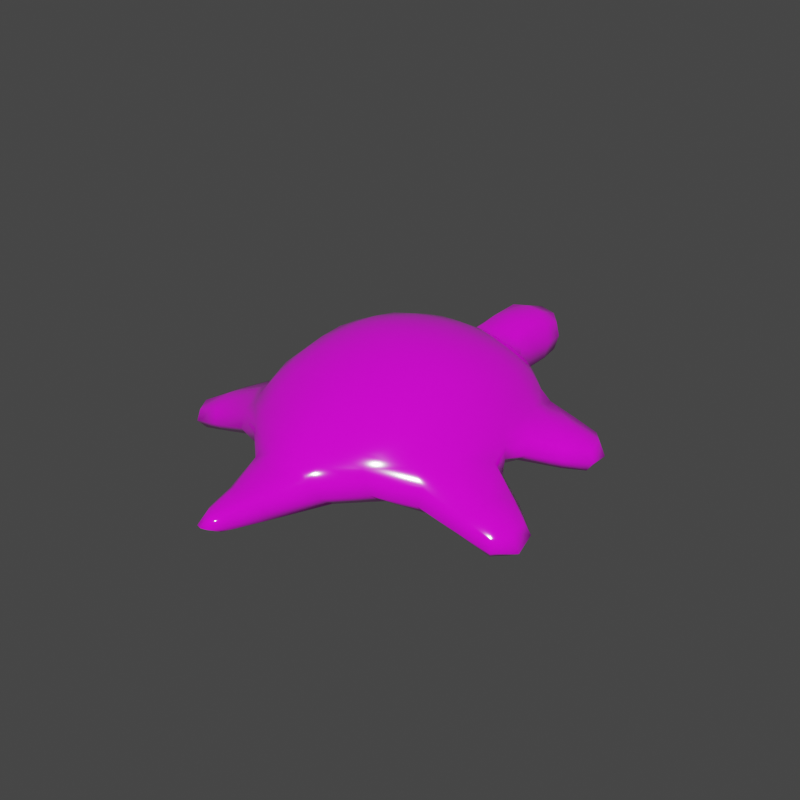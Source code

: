 # Source: blend.blend  (saved by Blender 2.83.19; exported with 4.5.12 LTS)
import bpy
from mathutils import Matrix  # noqa: F401  (used for matrix-valued properties, if any)

bpy.ops.wm.read_factory_settings(use_empty=True)
scene = bpy.context.scene
scene.name = 'Scene'

# ---- collections
col_collection = bpy.data.collections.new('Collection'); scene.collection.children.link(col_collection)

# ---- images (referenced by path relative to the original .blend; pixels are not part of the script)
import os
ASSET_DIR = os.environ.get("B2B_ASSET_DIR", "")  # directory of the original .blend (textures are referenced by path, not embedded)
HERE = os.path.dirname(os.path.abspath(__file__))  # packed textures are extracted next to this script under _unpacked/

def load_image(name, relpath, width, height, colorspace="sRGB"):
    """Load a texture the original file referenced (path relative to the .blend, or extracted next to this script)."""
    p = next((c for c in (os.path.join(HERE, relpath), os.path.join(ASSET_DIR, relpath)) if relpath and os.path.exists(c)), "")
    if p:
        img = bpy.data.images.load(p, check_existing=True)
        img.name = name
    else:  # same state as the original file: an image datablock whose file is absent (Cycles renders it pink)
        img = bpy.data.images.new(name, width, height)
        img.source = "FILE"
        img.filepath = "//" + (relpath or name)
    img.colorspace_settings.name = colorspace
    return img
img_colortexture_png = load_image('colorTexture.png', 'colorTexture.png', 1024, 1024, 'sRGB')

# ---- materials (node trees are filled in below, after node groups)
mat_x = bpy.data.materials.new('材质')

# ---- material node trees
mat_x.use_nodes = True; mat_x.node_tree.nodes.clear()
_N = mat_x.node_tree.nodes; _L = mat_x.node_tree.links
n0 = _N.new('ShaderNodeBsdfPrincipled'); n0.name = 'Principled BSDF'; n0.location = (10, 300)
n0.distribution = 'GGX'
n0.subsurface_method = 'BURLEY'
n0.inputs[2].default_value = 0.08961
n0.inputs[3].default_value = 1.45
n0.inputs[13].default_value = 0.9883
n0.inputs[27].default_value = (0.0, 0.0, 0.0, 1.0)
n0.inputs[28].default_value = 1.0
n1 = _N.new('ShaderNodeOutputMaterial'); n1.name = 'Material Output'; n1.location = (300, 300)
n2 = _N.new('ShaderNodeTexImage'); n2.name = '图像纹理'; n2.location = (-704, 128)
n2.image = img_colortexture_png
_L.new(n0.outputs[0], n1.inputs[0])
_L.new(n2.outputs[0], n0.inputs[0])
n1.is_active_output = True

# ---- world
world_world = bpy.data.worlds.new('World'); scene.world = world_world
world_world.use_nodes = True; world_world.node_tree.nodes.clear()
_N = world_world.node_tree.nodes; _L = world_world.node_tree.links
n0 = _N.new('ShaderNodeOutputWorld'); n0.name = 'World Output'; n0.location = (300, 300)
n1 = _N.new('ShaderNodeBackground'); n1.name = 'Background'; n1.location = (10, 300)
n1.inputs[0].default_value = (0.05088, 0.05088, 0.05088, 1.0)
_L.new(n1.outputs[0], n0.inputs[0])
n0.is_active_output = True
world_world.color = (0.05088, 0.05088, 0.05088)
world_world.use_sun_shadow = False
world_world.sun_shadow_jitter_overblur = 0.0

# ---- meshes
me_x = bpy.data.meshes.new('立方体')
me_x.from_pydata([(0.9671, -0.8404, 0.1006), (0.6121, -0.6845, 0.8032), (0.9408, 0.792, 0.1239), (0.6198, 0.6136, 0.8234), (0.9519, 0.8281, 0.3907), (0.9587, -0.9006, 0.3645), (1.046, 0.2196, 0.125), (0.656, 0.1967, 0.9063), (1.137, 0.2173, 0.3854), (0.656, -0.2393, 0.9023), (1.153, -0.2758, 0.3704), (1.061, -0.2646, 0.1106), (0.2669, 0.6826, 0.9085), (0.309, -1.199, 0.09511), (0.3545, 1.07, 0.1086), (0.2465, -0.7559, 0.8759), (0.2801, -1.417, 0.3844), (0.4078, 1.166, 0.4918), (0.3177, 0.2609, 0.03144), (0.2424, 0.2034, 1.047), (0.2424, -0.2208, 1.042), (0.3151, -0.2761, 0.03112), (0.2458, 1.571, 0.2204), (0.2447, 1.557, 0.5714), (0.257, 1.977, 0.2722), (0.2537, 1.995, 0.5384), (0.1043, -2.043, 0.3174), (0.1045, -2.028, 0.2008), (1.412, 0.8291, 0.2504), (1.394, 0.8011, 0.05978), (1.516, 0.5264, 0.0625), (1.533, 0.5462, 0.2514), (1.564, -0.8803, 0.1579), (1.54, -0.8404, -0.0307), (1.64, -0.5578, 0.1588), (1.619, -0.5276, -0.02799), (0.8129, 0.7826, 0.5815), (0.7872, -0.8621, 0.5607), (0.9797, 0.209, 0.5888), (0.9797, -0.2667, 0.5874), (0.271, -1.217, 0.5757), (0.374, 1.058, 0.6527), (-0.9671, -0.8404, 0.1006), (-0.6121, -0.6845, 0.8032), (-0.9408, 0.792, 0.1239), (-0.6198, 0.6136, 0.8234), (-2.328e-10, 1.075, 0.02992), (0.0, 0.6948, 0.9267), (1.164e-09, -1.213, 0.03608), (0.0, -0.7644, 0.8913), (-0.9519, 0.8281, 0.3907), (-0.9587, -0.9006, 0.3645), (0.0, -1.531, 0.4271), (0.0, 1.22, 0.5768), (-1.046, 0.2196, 0.125), (-0.656, 0.1967, 0.9063), (0.0, 0.2082, 1.065), (0.0, 0.2761, 0.0007672), (-1.137, 0.2173, 0.3854), (-0.656, -0.2393, 0.9023), (0.0, -0.2161, 1.06), (0.0, -0.2786, 0.0006061), (-1.153, -0.2758, 0.3704), (-1.061, -0.2646, 0.1106), (-0.2669, 0.6826, 0.9085), (-0.309, -1.199, 0.09511), (-0.3545, 1.07, 0.1086), (-0.2465, -0.7559, 0.8759), (-0.2801, -1.417, 0.3844), (-0.4078, 1.166, 0.4918), (-0.3177, 0.2609, 0.03144), (-0.2424, 0.2034, 1.047), (-0.2424, -0.2208, 1.042), (-0.3151, -0.2761, 0.03112), (-0.2458, 1.571, 0.2204), (0.0, 1.588, 0.1294), (0.0, 1.571, 0.6742), (-0.2447, 1.557, 0.5714), (-0.257, 1.977, 0.2722), (-4.657e-10, 2.088, 0.2369), (0.0, 2.118, 0.6013), (-0.2537, 1.995, 0.5384), (-6.985e-10, -2.115, 0.3353), (1.164e-10, -2.104, 0.1906), (-0.1043, -2.043, 0.3174), (-0.1045, -2.028, 0.2008), (-1.412, 0.8291, 0.2504), (-1.394, 0.8011, 0.05978), (-1.516, 0.5264, 0.0625), (-1.533, 0.5462, 0.2514), (-1.564, -0.8803, 0.1579), (-1.54, -0.8404, -0.0307), (-1.64, -0.5578, 0.1588), (-1.619, -0.5276, -0.02799), (-0.8129, 0.7826, 0.5815), (-0.7872, -0.8621, 0.5607), (0.0, -1.281, 0.5809), (-1.863e-09, 1.101, 0.6722), (-0.9797, 0.209, 0.5888), (-0.9797, -0.2667, 0.5874), (-0.271, -1.217, 0.5757), (-0.374, 1.058, 0.6527), (0.4637, 0.6572, 0.8698), (0.9315, 0.8942, 0.2454), (0.9848, 0.5396, 0.08086), (0.6435, -0.4924, 0.8556), (0.9515, -0.9586, 0.2168), (0.6222, -0.9381, 0.1202), (0.1527, 1.076, 0.04267), (0.1022, -0.7635, 0.8894), (0.0, -0.4735, 1.001), (2.328e-10, -0.6976, 0.006292), (0.2854, 1.343, 0.5264), (0.8648, 0.804, 0.4895), (0.8381, -0.8845, 0.4692), (-2.328e-10, -1.391, 0.4835), (4.657e-10, 1.169, 0.5932), (0.1105, -1.518, 0.4228), (1.118, -0.5962, 0.3942), (0.6682, 1.007, 0.4275), (0.309, -0.006856, 0.03036), (0.6447, 0.4348, 0.8676), (0.0, 0.4437, 1.016), (-9.313e-10, 0.6732, 0.005905), (1.093, 0.5374, 0.4154), (1.045, 0.206, 0.4824), (0.1181, 0.274, 0.007778), (0.4387, 0.1979, 1.003), (1.174, 0.15, 0.2498), (0.0, 0.0, 0.0), (0.9659, -0.02692, 0.1502), (1.009, -0.5795, 0.06099), (1.191, -0.2005, 0.2307), (0.4387, -0.2278, 0.9984), (0.1163, -0.279, 0.007537), (1.046, -0.2689, 0.4803), (0.1162, 0.6926, 0.9244), (0.1289, -1.214, 0.04592), (0.6423, 0.8799, 0.1325), (0.4488, -0.7315, 0.8429), (0.5908, -1.136, 0.378), (0.1951, 1.213, 0.5671), (0.6476, 0.2335, 0.07282), (0.1034, 0.2071, 1.063), (0.1034, -0.2172, 1.058), (0.6474, -0.267, 0.07111), (0.2424, -0.005175, 1.062), (1.088, -0.03367, 0.3888), (0.2455, 0.4381, 0.9982), (0.3392, 0.6452, 0.04145), (0.0, -0.000428, 1.08), (0.6588, -0.01839, 0.9195), (0.4369, 1.165, 0.3017), (0.3399, -1.377, 0.2394), (0.2882, -1.306, 0.4775), (0.243, -0.4766, 0.9832), (0.3282, -0.6752, 0.03961), (0.4113, 1.117, 0.5667), (0.1415, 1.582, 0.1421), (0.1406, 1.565, 0.6571), (0.282, 1.56, 0.3945), (0.0, 1.356, 0.08086), (0.2642, 1.355, 0.1756), (0.0, 1.347, 0.6199), (0.165, 2.051, 0.2401), (1.397e-09, 2.19, 0.4172), (0.163, 2.079, 0.5847), (0.2791, 2.012, 0.4016), (0.2539, 1.814, 0.5766), (4.657e-10, 1.871, 0.6829), (0.0, 1.855, 0.1585), (0.2598, 1.806, 0.2386), (0.0, -2.231, 0.2705), (0.05948, -2.105, 0.3319), (0.05704, -2.093, 0.1926), (0.1043, -2.091, 0.262), (-5.821e-10, -1.82, 0.3835), (0.1561, -1.793, 0.3404), (0.165, -1.734, 0.1538), (9.313e-10, -1.727, 0.1042), (1.421, 0.8557, 0.1469), (1.485, 0.6743, 0.0301), (1.509, 0.7055, 0.2655), (1.573, 0.5241, 0.1487), (1.355, 0.399, 0.0829), (1.376, 0.4139, 0.3132), (1.215, 0.793, 0.0779), (1.232, 0.8237, 0.3121), (1.586, -0.9054, 0.04864), (1.649, -0.736, 0.1659), (1.618, -0.6906, -0.06674), (1.681, -0.5212, 0.05048), (1.416, -0.4156, 0.02471), (1.313, -0.839, 0.01871), (1.335, -0.8843, 0.251), (1.441, -0.4419, 0.2531), (0.7205, 0.7079, 0.7134), (0.705, -0.7849, 0.6919), (2.328e-10, -1.058, 0.7335), (5.355e-09, 0.932, 0.7982), (0.8474, 0.2036, 0.7483), (0.8474, -0.2549, 0.7456), (0.2557, -1.023, 0.723), (0.3169, 0.9048, 0.7793), (0.1742, 1.094, 0.6698), (0.5336, -1.084, 0.5652), (0.994, -0.02864, 0.5937), (0.9304, 0.5035, 0.5779), (0.1034, -1.272, 0.5804), (0.9272, -0.5646, 0.5718), (0.6076, 0.9644, 0.6146), (-0.4637, 0.6572, 0.8698), (-0.9315, 0.8942, 0.2454), (-0.9848, 0.5396, 0.08086), (-0.6435, -0.4924, 0.8556), (-0.9515, -0.9586, 0.2168), (-0.6222, -0.9381, 0.1202), (-0.1527, 1.076, 0.04267), (-0.1022, -0.7635, 0.8894), (-0.2854, 1.343, 0.5264), (-0.8648, 0.804, 0.4895), (-0.8381, -0.8845, 0.4692), (-0.1105, -1.518, 0.4228), (-1.118, -0.5962, 0.3942), (-0.6682, 1.007, 0.4275), (-0.309, -0.006856, 0.03036), (-0.6447, 0.4348, 0.8676), (-1.093, 0.5374, 0.4154), (-1.045, 0.206, 0.4824), (-0.1181, 0.274, 0.007778), (-0.4387, 0.1979, 1.003), (-1.174, 0.15, 0.2498), (-0.9659, -0.02692, 0.1502), (-1.009, -0.5795, 0.06099), (-1.191, -0.2005, 0.2307), (-0.4387, -0.2278, 0.9984), (-0.1163, -0.279, 0.007536), (-1.046, -0.2689, 0.4803), (-0.1162, 0.6926, 0.9244), (-0.1289, -1.214, 0.04592), (-0.6423, 0.8799, 0.1325), (-0.4488, -0.7315, 0.8429), (-0.5908, -1.136, 0.378), (-0.1951, 1.213, 0.5671), (-0.6476, 0.2335, 0.07282), (-0.1034, 0.2071, 1.063), (-0.1034, -0.2172, 1.058), (-0.6474, -0.267, 0.07111), (-0.2424, -0.005175, 1.062), (-1.088, -0.03367, 0.3888), (-0.2455, 0.4381, 0.9982), (-0.3392, 0.6452, 0.04145), (-0.6588, -0.01839, 0.9195), (-0.4369, 1.165, 0.3017), (-0.3399, -1.377, 0.2394), (-0.2882, -1.306, 0.4775), (-0.243, -0.4766, 0.9832), (-0.3282, -0.6752, 0.03961), (-0.4113, 1.117, 0.5667), (-0.1415, 1.582, 0.1421), (-0.1406, 1.565, 0.6571), (-0.282, 1.56, 0.3945), (-0.2642, 1.355, 0.1756), (-0.165, 2.051, 0.2401), (-0.163, 2.079, 0.5847), (-0.2791, 2.012, 0.4016), (-0.2539, 1.814, 0.5766), (-0.2598, 1.806, 0.2386), (-0.05948, -2.105, 0.3319), (-0.05704, -2.093, 0.1926), (-0.1043, -2.091, 0.262), (-0.1561, -1.793, 0.3404), (-0.165, -1.734, 0.1538), (-1.421, 0.8557, 0.1469), (-1.485, 0.6743, 0.0301), (-1.509, 0.7055, 0.2655), (-1.573, 0.5241, 0.1487), (-1.355, 0.399, 0.0829), (-1.376, 0.4139, 0.3132), (-1.215, 0.793, 0.0779), (-1.232, 0.8237, 0.3121), (-1.586, -0.9054, 0.04864), (-1.649, -0.736, 0.1659), (-1.618, -0.6906, -0.06674), (-1.681, -0.5212, 0.05048), (-1.416, -0.4156, 0.02471), (-1.313, -0.839, 0.01871), (-1.335, -0.8843, 0.251), (-1.441, -0.4419, 0.2531), (-0.7205, 0.7079, 0.7134), (-0.705, -0.7849, 0.6919), (-0.8474, 0.2036, 0.7483), (-0.8474, -0.2549, 0.7456), (-0.2557, -1.023, 0.723), (-0.3169, 0.9048, 0.7793), (-0.1742, 1.094, 0.6698), (-0.5336, -1.084, 0.5652), (-0.994, -0.02864, 0.5937), (-0.9304, 0.5035, 0.5779), (-0.1034, -1.272, 0.5804), (-0.9272, -0.5646, 0.5718), (-0.6076, 0.9644, 0.6146), (0.5331, 0.8438, 0.7423), (0.813, -0.532, 0.7152), (0.638, -0.6114, 0.07123), (0.1032, -0.4744, 0.9985), (0.1007, -1.054, 0.7323), (0.08466, -1.816, 0.3781), (1.363, -0.6238, -0.02302), (0.6603, 0.9989, 0.2742), (1.093, -0.03191, 0.2665), (0.8149, 0.4711, 0.7244), (0.6423, 0.5753, 0.07525), (0.105, 0.4425, 1.014), (1.4, 0.3362, 0.1974), (1.056, -0.03236, 0.4835), (0.6423, -0.01715, 0.07584), (0.1034, -0.00152, 1.078), (0.1101, -0.00135, 0.006684), (0.4404, 0.431, 0.9554), (0.1382, 0.6707, 0.01451), (0.439, -0.01145, 1.018), (0.1451, 1.356, 0.0955), (0.6104, -1.097, 0.2422), (0.4891, -0.9433, 0.7025), (0.4385, -0.4801, 0.9414), (0.1309, -0.6967, 0.01428), (0.1428, 0.9278, 0.7958), (0.1476, 1.85, 0.6636), (0.163, 1.345, 0.6062), (0.3173, 1.351, 0.3513), (0.1727, 2.144, 0.4097), (0.1527, 1.836, 0.1677), (0.2951, 1.802, 0.4041), (0.04864, -2.216, 0.269), (0.09118, -1.728, 0.1122), (0.185, -1.775, 0.2482), (1.567, 0.7196, 0.1305), (1.283, 0.5956, 0.03596), (1.314, 0.6257, 0.3544), (1.2, 0.8821, 0.1929), (1.723, -0.738, 0.01822), (1.4, -0.6714, 0.2927), (1.456, -0.3518, 0.1374), (1.309, -0.9419, 0.1317), (0.1963, 1.161, 0.5895), (0.5647, -1.134, 0.4715), (0.8559, -0.02406, 0.7576), (0.9912, 0.5106, 0.4813), (0.112, -1.379, 0.4827), (0.9909, -0.573, 0.4753), (0.6512, 1.003, 0.5247), (-0.5331, 0.8438, 0.7423), (-0.813, -0.532, 0.7152), (-0.638, -0.6114, 0.07123), (-0.1032, -0.4744, 0.9985), (-0.1007, -1.054, 0.7323), (-0.08466, -1.816, 0.3781), (-1.363, -0.6238, -0.02302), (-0.6603, 0.9989, 0.2742), (-1.093, -0.03191, 0.2665), (-0.8149, 0.4711, 0.7244), (-0.6423, 0.5753, 0.07525), (-0.105, 0.4425, 1.014), (-1.4, 0.3362, 0.1974), (-1.056, -0.03236, 0.4835), (-0.6423, -0.01715, 0.07584), (-0.1034, -0.00152, 1.078), (-0.1101, -0.00135, 0.006684), (-0.4404, 0.431, 0.9554), (-0.1382, 0.6707, 0.01451), (-0.439, -0.01145, 1.018), (-0.1451, 1.356, 0.0955), (-0.6104, -1.097, 0.2422), (-0.4891, -0.9433, 0.7025), (-0.4385, -0.4801, 0.9414), (-0.1309, -0.6967, 0.01428), (-0.1428, 0.9278, 0.7958), (-0.1476, 1.85, 0.6636), (-0.163, 1.345, 0.6062), (-0.3173, 1.351, 0.3513), (-0.1727, 2.144, 0.4097), (-0.1527, 1.836, 0.1677), (-0.2951, 1.802, 0.4041), (-0.04864, -2.216, 0.269), (-0.09118, -1.728, 0.1122), (-0.185, -1.775, 0.2482), (-1.567, 0.7196, 0.1305), (-1.283, 0.5956, 0.03596), (-1.314, 0.6257, 0.3544), (-1.2, 0.8821, 0.1929), (-1.723, -0.738, 0.01822), (-1.4, -0.6714, 0.2927), (-1.456, -0.3518, 0.1374), (-1.309, -0.9419, 0.1317), (-0.1963, 1.161, 0.5895), (-0.5647, -1.134, 0.4715), (-0.8559, -0.02406, 0.7576), (-0.9912, 0.5106, 0.4813), (-0.112, -1.379, 0.4827), (-0.9909, -0.573, 0.4753), (-0.6512, 1.003, 0.5247)], [], [(41, 203, 302, 210), (203, 12, 102, 302), (302, 102, 3, 196), (210, 302, 196, 36), (39, 201, 303, 209), (201, 9, 105, 303), (303, 105, 1, 197), (209, 303, 197, 37), (21, 145, 304, 156), (145, 11, 131, 304), (304, 131, 0, 107), (156, 304, 107, 13), (20, 144, 305, 155), (144, 60, 110, 305), (305, 110, 49, 109), (155, 305, 109, 15), (40, 202, 306, 208), (202, 15, 109, 306), (306, 109, 49, 198), (208, 306, 198, 96), (16, 117, 307, 177), (117, 52, 176, 307), (307, 176, 82, 173), (177, 307, 173, 26), (0, 131, 308, 193), (131, 11, 192, 308), (308, 192, 35, 190), (193, 308, 190, 33), (14, 152, 309, 138), (152, 17, 119, 309), (309, 119, 4, 103), (138, 309, 103, 2), (10, 132, 310, 147), (132, 11, 130, 310), (310, 130, 6, 128), (147, 310, 128, 8), (36, 196, 311, 207), (196, 3, 121, 311), (311, 121, 7, 200), (207, 311, 200, 38), (14, 138, 312, 149), (138, 2, 104, 312), (312, 104, 6, 142), (149, 312, 142, 18), (12, 136, 313, 148), (136, 47, 122, 313), (313, 122, 56, 143), (148, 313, 143, 19), (8, 128, 314, 185), (128, 6, 184, 314), (314, 184, 30, 183), (185, 314, 183, 31), (39, 135, 315, 206), (135, 10, 147, 315), (315, 147, 8, 125), (206, 315, 125, 38), (11, 145, 316, 130), (145, 21, 120, 316), (316, 120, 18, 142), (130, 316, 142, 6), (60, 144, 317, 150), (144, 20, 146, 317), (317, 146, 19, 143), (150, 317, 143, 56), (21, 134, 318, 120), (134, 61, 129, 318), (318, 129, 57, 126), (120, 318, 126, 18), (3, 102, 319, 121), (102, 12, 148, 319), (319, 148, 19, 127), (121, 319, 127, 7), (46, 108, 320, 123), (108, 14, 149, 320), (320, 149, 18, 126), (123, 320, 126, 57), (20, 133, 321, 146), (133, 9, 151, 321), (321, 151, 7, 127), (146, 321, 127, 19), (14, 108, 322, 162), (108, 46, 161, 322), (322, 161, 75, 158), (162, 322, 158, 22), (0, 106, 323, 107), (106, 5, 140, 323), (323, 140, 16, 153), (107, 323, 153, 13), (37, 197, 324, 205), (197, 1, 139, 324), (324, 139, 15, 202), (205, 324, 202, 40), (9, 133, 325, 105), (133, 20, 155, 325), (325, 155, 15, 139), (105, 325, 139, 1), (61, 134, 326, 111), (134, 21, 156, 326), (326, 156, 13, 137), (111, 326, 137, 48), (97, 199, 327, 204), (199, 47, 136, 327), (327, 136, 12, 203), (204, 327, 203, 41), (76, 159, 328, 169), (159, 23, 168, 328), (328, 168, 25, 166), (169, 328, 166, 80), (53, 141, 329, 163), (141, 17, 112, 329), (329, 112, 23, 159), (163, 329, 159, 76), (17, 152, 330, 112), (152, 14, 162, 330), (330, 162, 22, 160), (112, 330, 160, 23), (79, 165, 331, 164), (165, 80, 166, 331), (331, 166, 25, 167), (164, 331, 167, 24), (22, 158, 332, 171), (158, 75, 170, 332), (332, 170, 79, 164), (171, 332, 164, 24), (23, 160, 333, 168), (160, 22, 171, 333), (333, 171, 24, 167), (168, 333, 167, 25), (27, 175, 334, 174), (175, 26, 173, 334), (334, 173, 82, 172), (174, 334, 172, 83), (48, 137, 335, 179), (137, 13, 178, 335), (335, 178, 27, 174), (179, 335, 174, 83), (13, 153, 336, 178), (153, 16, 177, 336), (336, 177, 26, 175), (178, 336, 175, 27), (29, 180, 337, 181), (180, 28, 182, 337), (337, 182, 31, 183), (181, 337, 183, 30), (6, 104, 338, 184), (104, 2, 186, 338), (338, 186, 29, 181), (184, 338, 181, 30), (4, 124, 339, 187), (124, 8, 185, 339), (339, 185, 31, 182), (187, 339, 182, 28), (2, 103, 340, 186), (103, 4, 187, 340), (340, 187, 28, 180), (186, 340, 180, 29), (35, 191, 341, 190), (191, 34, 189, 341), (341, 189, 32, 188), (190, 341, 188, 33), (10, 118, 342, 195), (118, 5, 194, 342), (342, 194, 32, 189), (195, 342, 189, 34), (11, 132, 343, 192), (132, 10, 195, 343), (343, 195, 34, 191), (192, 343, 191, 35), (5, 106, 344, 194), (106, 0, 193, 344), (344, 193, 33, 188), (194, 344, 188, 32), (53, 116, 345, 141), (116, 97, 204, 345), (345, 204, 41, 157), (141, 345, 157, 17), (5, 114, 346, 140), (114, 37, 205, 346), (346, 205, 40, 154), (140, 346, 154, 16), (9, 201, 347, 151), (201, 39, 206, 347), (347, 206, 38, 200), (151, 347, 200, 7), (4, 113, 348, 124), (113, 36, 207, 348), (348, 207, 38, 125), (124, 348, 125, 8), (16, 154, 349, 117), (154, 40, 208, 349), (349, 208, 96, 115), (117, 349, 115, 52), (10, 135, 350, 118), (135, 39, 209, 350), (350, 209, 37, 114), (118, 350, 114, 5), (17, 157, 351, 119), (157, 41, 210, 351), (351, 210, 36, 113), (119, 351, 113, 4), (101, 301, 352, 294), (301, 94, 289, 352), (352, 289, 45, 211), (294, 352, 211, 64), (99, 300, 353, 292), (300, 95, 290, 353), (353, 290, 43, 214), (292, 353, 214, 59), (73, 257, 354, 247), (257, 65, 216, 354), (354, 216, 42, 233), (247, 354, 233, 63), (72, 256, 355, 246), (256, 67, 218, 355), (355, 218, 49, 110), (246, 355, 110, 60), (100, 299, 356, 293), (299, 96, 198, 356), (356, 198, 49, 218), (293, 356, 218, 67), (68, 271, 357, 222), (271, 84, 268, 357), (357, 268, 82, 176), (222, 357, 176, 52), (42, 286, 358, 233), (286, 91, 283, 358), (358, 283, 93, 285), (233, 358, 285, 63), (66, 240, 359, 253), (240, 44, 212, 359), (359, 212, 50, 224), (253, 359, 224, 69), (62, 249, 360, 234), (249, 58, 231, 360), (360, 231, 54, 232), (234, 360, 232, 63), (94, 298, 361, 289), (298, 98, 291, 361), (361, 291, 55, 226), (289, 361, 226, 45), (66, 251, 362, 240), (251, 70, 244, 362), (362, 244, 54, 213), (240, 362, 213, 44), (64, 250, 363, 238), (250, 71, 245, 363), (363, 245, 56, 122), (238, 363, 122, 47), (58, 278, 364, 231), (278, 89, 276, 364), (364, 276, 88, 277), (231, 364, 277, 54), (99, 297, 365, 237), (297, 98, 228, 365), (365, 228, 58, 249), (237, 365, 249, 62), (63, 232, 366, 247), (232, 54, 244, 366), (366, 244, 70, 225), (247, 366, 225, 73), (60, 150, 367, 246), (150, 56, 245, 367), (367, 245, 71, 248), (246, 367, 248, 72), (73, 225, 368, 236), (225, 70, 229, 368), (368, 229, 57, 129), (236, 368, 129, 61), (45, 226, 369, 211), (226, 55, 230, 369), (369, 230, 71, 250), (211, 369, 250, 64), (46, 123, 370, 217), (123, 57, 229, 370), (370, 229, 70, 251), (217, 370, 251, 66), (72, 248, 371, 235), (248, 71, 230, 371), (371, 230, 55, 252), (235, 371, 252, 59), (66, 262, 372, 217), (262, 74, 259, 372), (372, 259, 75, 161), (217, 372, 161, 46), (42, 216, 373, 215), (216, 65, 254, 373), (373, 254, 68, 242), (215, 373, 242, 51), (95, 296, 374, 290), (296, 100, 293, 374), (374, 293, 67, 241), (290, 374, 241, 43), (59, 214, 375, 235), (214, 43, 241, 375), (375, 241, 67, 256), (235, 375, 256, 72), (61, 111, 376, 236), (111, 48, 239, 376), (376, 239, 65, 257), (236, 376, 257, 73), (97, 295, 377, 199), (295, 101, 294, 377), (377, 294, 64, 238), (199, 377, 238, 47), (76, 169, 378, 260), (169, 80, 264, 378), (378, 264, 81, 266), (260, 378, 266, 77), (53, 163, 379, 243), (163, 76, 260, 379), (379, 260, 77, 219), (243, 379, 219, 69), (69, 219, 380, 253), (219, 77, 261, 380), (380, 261, 74, 262), (253, 380, 262, 66), (79, 263, 381, 165), (263, 78, 265, 381), (381, 265, 81, 264), (165, 381, 264, 80), (74, 267, 382, 259), (267, 78, 263, 382), (382, 263, 79, 170), (259, 382, 170, 75), (77, 266, 383, 261), (266, 81, 265, 383), (383, 265, 78, 267), (261, 383, 267, 74), (85, 269, 384, 270), (269, 83, 172, 384), (384, 172, 82, 268), (270, 384, 268, 84), (48, 179, 385, 239), (179, 83, 269, 385), (385, 269, 85, 272), (239, 385, 272, 65), (65, 272, 386, 254), (272, 85, 270, 386), (386, 270, 84, 271), (254, 386, 271, 68), (87, 274, 387, 273), (274, 88, 276, 387), (387, 276, 89, 275), (273, 387, 275, 86), (54, 277, 388, 213), (277, 88, 274, 388), (388, 274, 87, 279), (213, 388, 279, 44), (50, 280, 389, 227), (280, 86, 275, 389), (389, 275, 89, 278), (227, 389, 278, 58), (44, 279, 390, 212), (279, 87, 273, 390), (390, 273, 86, 280), (212, 390, 280, 50), (93, 283, 391, 284), (283, 91, 281, 391), (391, 281, 90, 282), (284, 391, 282, 92), (62, 288, 392, 223), (288, 92, 282, 392), (392, 282, 90, 287), (223, 392, 287, 51), (63, 285, 393, 234), (285, 93, 284, 393), (393, 284, 92, 288), (234, 393, 288, 62), (51, 287, 394, 215), (287, 90, 281, 394), (394, 281, 91, 286), (215, 394, 286, 42), (53, 243, 395, 116), (243, 69, 258, 395), (395, 258, 101, 295), (116, 395, 295, 97), (51, 242, 396, 221), (242, 68, 255, 396), (396, 255, 100, 296), (221, 396, 296, 95), (59, 252, 397, 292), (252, 55, 291, 397), (397, 291, 98, 297), (292, 397, 297, 99), (50, 227, 398, 220), (227, 58, 228, 398), (398, 228, 98, 298), (220, 398, 298, 94), (68, 222, 399, 255), (222, 52, 115, 399), (399, 115, 96, 299), (255, 399, 299, 100), (62, 223, 400, 237), (223, 51, 221, 400), (400, 221, 95, 300), (237, 400, 300, 99), (69, 224, 401, 258), (224, 50, 220, 401), (401, 220, 94, 301), (258, 401, 301, 101)])
me_x.polygons.foreach_set('use_smooth', [True] * 400)
_uv = me_x.uv_layers.new(name='UV 贴图')
_uv.uv.foreach_set('vector', [0.344, 0.6253, 0.3494, 0.6253, 0.3494, 0.6289, 0.344, 0.6289, 0.3494, 0.6253, 0.3547, 0.6253, 0.3549, 0.6287, 0.3494, 0.6289, 0.4476, 0.8372, 0.4531, 0.837, 0.4544, 0.8402, 0.4477, 0.8416, 0.4423, 0.8372, 0.4476, 0.8372, 0.4477, 0.8416, 0.4423, 0.8418, 0.344, 0.648, 0.3493, 0.648, 0.3494, 0.652, 0.344, 0.6519, 0.3493, 0.648, 0.3545, 0.648, 0.3546, 0.6521, 0.3494, 0.652, 0.4476, 0.8603, 0.4528, 0.8604, 0.4544, 0.8665, 0.4477, 0.865, 0.4423, 0.8603, 0.4476, 0.8603, 0.4477, 0.865, 0.4423, 0.8649, 0.03213, 0.3602, 0.03714, 0.3602, 0.03714, 0.3657, 0.03213, 0.3657, 0.03714, 0.3602, 0.04337, 0.3602, 0.04337, 0.3657, 0.03714, 0.3657, 0.03714, 0.3657, 0.04337, 0.3657, 0.04337, 0.3721, 0.03714, 0.3721, 0.03213, 0.3657, 0.03714, 0.3657, 0.03714, 0.3721, 0.03213, 0.3721, 0.3628, 0.648, 0.365, 0.648, 0.365, 0.6519, 0.3628, 0.6519, 0.365, 0.648, 0.3663, 0.648, 0.3663, 0.6519, 0.365, 0.6519, 0.4632, 0.8603, 0.4645, 0.8603, 0.4645, 0.8649, 0.4632, 0.8649, 0.461, 0.8603, 0.4632, 0.8603, 0.4632, 0.8649, 0.461, 0.8649, 0.4423, 0.8731, 0.4476, 0.8731, 0.4476, 0.8752, 0.4423, 0.8752, 0.4476, 0.8731, 0.4529, 0.8731, 0.4529, 0.8752, 0.4476, 0.8752, 0.4476, 0.8752, 0.4529, 0.8752, 0.4529, 0.8765, 0.4476, 0.8765, 0.4423, 0.8752, 0.4476, 0.8752, 0.4476, 0.8765, 0.4423, 0.8765, 0.4669, 0.4768, 0.4688, 0.4778, 0.4686, 0.4778, 0.4668, 0.4768, 0.4688, 0.4778, 0.4691, 0.4784, 0.4689, 0.4784, 0.4686, 0.4778, 0.4686, 0.4778, 0.4689, 0.4784, 0.4669, 0.4789, 0.4668, 0.4779, 0.4668, 0.4768, 0.4686, 0.4778, 0.4668, 0.4779, 0.4659, 0.4771, 0.4583, 0.4612, 0.4566, 0.4568, 0.4569, 0.4568, 0.4585, 0.461, 0.4566, 0.4568, 0.4583, 0.4525, 0.4585, 0.4527, 0.4569, 0.4568, 0.4569, 0.4568, 0.4585, 0.4527, 0.4594, 0.4536, 0.4586, 0.4568, 0.4585, 0.461, 0.4569, 0.4568, 0.4586, 0.4568, 0.4594, 0.4601, 0.4443, 0.5233, 0.4508, 0.5233, 0.4508, 0.5297, 0.4443, 0.5297, 0.3508, 0.6296, 0.3573, 0.6296, 0.3573, 0.636, 0.3508, 0.636, 0.3508, 0.636, 0.3573, 0.636, 0.3573, 0.6425, 0.3508, 0.6425, 0.4443, 0.5297, 0.4508, 0.5297, 0.4508, 0.5361, 0.4443, 0.5361, 0.3573, 0.6613, 0.3508, 0.6613, 0.3508, 0.6584, 0.3573, 0.6584, 0.4508, 0.555, 0.4443, 0.555, 0.4443, 0.5521, 0.4508, 0.5521, 0.4508, 0.5521, 0.4443, 0.5521, 0.4443, 0.5492, 0.4508, 0.5492, 0.3573, 0.6584, 0.3508, 0.6584, 0.3508, 0.6555, 0.3573, 0.6555, 0.4423, 0.8418, 0.4477, 0.8416, 0.4476, 0.8463, 0.4423, 0.8464, 0.4477, 0.8416, 0.4544, 0.8402, 0.4528, 0.8462, 0.4476, 0.8463, 0.3494, 0.638, 0.3546, 0.6379, 0.3545, 0.642, 0.3493, 0.642, 0.344, 0.638, 0.3494, 0.638, 0.3493, 0.642, 0.344, 0.642, 0.03213, 0.3401, 0.03714, 0.3401, 0.03714, 0.3465, 0.03213, 0.3465, 0.03714, 0.3401, 0.04337, 0.3401, 0.04337, 0.3465, 0.03714, 0.3465, 0.03714, 0.3465, 0.04337, 0.3465, 0.04337, 0.352, 0.03714, 0.352, 0.03213, 0.3465, 0.03714, 0.3465, 0.03714, 0.352, 0.03213, 0.352, 0.461, 0.8418, 0.4632, 0.8418, 0.4632, 0.8464, 0.461, 0.8464, 0.4632, 0.8418, 0.4645, 0.8418, 0.4645, 0.8464, 0.4632, 0.8464, 0.365, 0.638, 0.3663, 0.638, 0.3663, 0.642, 0.365, 0.642, 0.3628, 0.638, 0.365, 0.638, 0.365, 0.642, 0.3628, 0.642, 0.4669, 0.4423, 0.4626, 0.4439, 0.4626, 0.4437, 0.4668, 0.4421, 0.4626, 0.4439, 0.4583, 0.4423, 0.4585, 0.4421, 0.4626, 0.4437, 0.4626, 0.4437, 0.4585, 0.4421, 0.4594, 0.4412, 0.4626, 0.4419, 0.4668, 0.4421, 0.4626, 0.4437, 0.4626, 0.4419, 0.4659, 0.4412, 0.3526, 0.6437, 0.3502, 0.6437, 0.3502, 0.6391, 0.3526, 0.6391, 0.3502, 0.6437, 0.3478, 0.6437, 0.3478, 0.6391, 0.3502, 0.6391, 0.3502, 0.6391, 0.3478, 0.6391, 0.3478, 0.6345, 0.3502, 0.6345, 0.3526, 0.6391, 0.3502, 0.6391, 0.3502, 0.6345, 0.3526, 0.6345, 0.04337, 0.3602, 0.03714, 0.3602, 0.03714, 0.3561, 0.04337, 0.3561, 0.03714, 0.3602, 0.03213, 0.3602, 0.03213, 0.3561, 0.03714, 0.3561, 0.03714, 0.3561, 0.03213, 0.3561, 0.03213, 0.352, 0.03714, 0.352, 0.04337, 0.3561, 0.03714, 0.3561, 0.03714, 0.352, 0.04337, 0.352, 0.4645, 0.8563, 0.4632, 0.8563, 0.4632, 0.8533, 0.4645, 0.8533, 0.4632, 0.8563, 0.461, 0.8563, 0.461, 0.8533, 0.4632, 0.8533, 0.4632, 0.8533, 0.461, 0.8533, 0.461, 0.8503, 0.4632, 0.8503, 0.4645, 0.8533, 0.4632, 0.8533, 0.4632, 0.8503, 0.4645, 0.8503, 0.03213, 0.3602, 0.02914, 0.3602, 0.02914, 0.3561, 0.03213, 0.3561, 0.02914, 0.3602, 0.02738, 0.3602, 0.02738, 0.3561, 0.02914, 0.3561, 0.02914, 0.3561, 0.02738, 0.3561, 0.02738, 0.352, 0.02914, 0.352, 0.03213, 0.3561, 0.02914, 0.3561, 0.02914, 0.352, 0.03213, 0.352, 0.4544, 0.8402, 0.4576, 0.8416, 0.4574, 0.8463, 0.4528, 0.8462, 0.3594, 0.6332, 0.3628, 0.6334, 0.3628, 0.638, 0.3592, 0.638, 0.3592, 0.638, 0.3628, 0.638, 0.3628, 0.642, 0.3592, 0.642, 0.3546, 0.6379, 0.3592, 0.638, 0.3592, 0.642, 0.3545, 0.642, 0.02738, 0.3401, 0.02914, 0.3401, 0.02914, 0.3465, 0.02738, 0.3465, 0.02914, 0.3401, 0.03213, 0.3401, 0.03213, 0.3465, 0.02914, 0.3465, 0.02914, 0.3465, 0.03213, 0.3465, 0.03213, 0.352, 0.02914, 0.352, 0.02738, 0.3465, 0.02914, 0.3465, 0.02914, 0.352, 0.02738, 0.352, 0.3628, 0.648, 0.3592, 0.648, 0.3592, 0.645, 0.3628, 0.645, 0.4574, 0.8563, 0.4527, 0.8563, 0.4527, 0.8533, 0.4574, 0.8533, 0.4574, 0.8533, 0.4527, 0.8533, 0.4527, 0.8503, 0.4574, 0.8503, 0.3628, 0.645, 0.3592, 0.645, 0.3592, 0.642, 0.3628, 0.642, 0.4432, 0.4314, 0.4418, 0.4314, 0.4418, 0.4314, 0.4432, 0.4314, 0.4418, 0.4314, 0.4411, 0.4314, 0.4411, 0.4314, 0.4418, 0.4314, 0.4418, 0.4314, 0.4411, 0.4314, 0.4411, 0.4314, 0.4418, 0.4314, 0.4432, 0.4314, 0.4418, 0.4314, 0.4418, 0.4314, 0.4432, 0.4314, 0.4443, 0.5681, 0.4508, 0.5681, 0.4508, 0.5746, 0.4443, 0.5746, 0.3508, 0.6744, 0.3573, 0.6744, 0.3573, 0.6809, 0.3508, 0.6809, 0.3508, 0.6809, 0.3573, 0.6809, 0.3573, 0.6873, 0.3508, 0.6873, 0.4443, 0.5746, 0.4508, 0.5746, 0.4508, 0.581, 0.4443, 0.581, 0.4423, 0.8649, 0.4477, 0.865, 0.4476, 0.8695, 0.4423, 0.8694, 0.4477, 0.865, 0.4544, 0.8665, 0.4531, 0.8696, 0.4476, 0.8695, 0.3494, 0.6611, 0.3549, 0.6613, 0.3547, 0.6647, 0.3494, 0.6647, 0.344, 0.6611, 0.3494, 0.6611, 0.3494, 0.6647, 0.344, 0.6647, 0.3545, 0.648, 0.3592, 0.648, 0.3592, 0.652, 0.3546, 0.6521, 0.3592, 0.648, 0.3628, 0.648, 0.3628, 0.6519, 0.3592, 0.652, 0.3592, 0.652, 0.3628, 0.6519, 0.3628, 0.6566, 0.3594, 0.6568, 0.4528, 0.8604, 0.4574, 0.8603, 0.4576, 0.8651, 0.4544, 0.8665, 0.02738, 0.3602, 0.02914, 0.3602, 0.02914, 0.3657, 0.02738, 0.3657, 0.02914, 0.3602, 0.03213, 0.3602, 0.03213, 0.3657, 0.02914, 0.3657, 0.02914, 0.3657, 0.03213, 0.3657, 0.03213, 0.3721, 0.02914, 0.3721, 0.02738, 0.3657, 0.02914, 0.3657, 0.02914, 0.3721, 0.02738, 0.3721, 0.4423, 0.8302, 0.4476, 0.8302, 0.4476, 0.8314, 0.4423, 0.8314, 0.4476, 0.8302, 0.4529, 0.8302, 0.4529, 0.8314, 0.4476, 0.8314, 0.4476, 0.8314, 0.4529, 0.8314, 0.4529, 0.8336, 0.4476, 0.8336, 0.4423, 0.8314, 0.4476, 0.8314, 0.4476, 0.8336, 0.4423, 0.8336, 0.4691, 0.4165, 0.4688, 0.417, 0.4686, 0.417, 0.4689, 0.4164, 0.4688, 0.417, 0.4669, 0.418, 0.4668, 0.418, 0.4686, 0.417, 0.5519, 0.8367, 0.5501, 0.8376, 0.5492, 0.8374, 0.5501, 0.8366, 0.4689, 0.4164, 0.4686, 0.417, 0.4668, 0.417, 0.4669, 0.4159, 0.4691, 0.4165, 0.4688, 0.417, 0.4688, 0.417, 0.4691, 0.4165, 0.4688, 0.417, 0.4669, 0.418, 0.4669, 0.418, 0.4688, 0.417, 0.4688, 0.417, 0.4669, 0.418, 0.4669, 0.418, 0.4688, 0.417, 0.4691, 0.4165, 0.4688, 0.417, 0.4688, 0.417, 0.4691, 0.4165, 0.4669, 0.418, 0.4623, 0.4185, 0.4623, 0.4185, 0.4669, 0.418, 0.4623, 0.4185, 0.4561, 0.4185, 0.4561, 0.4185, 0.4623, 0.4185, 0.4623, 0.4185, 0.4561, 0.4185, 0.4561, 0.4185, 0.4623, 0.4185, 0.4669, 0.418, 0.4623, 0.4185, 0.4623, 0.4185, 0.4669, 0.418, 0.4561, 0.4154, 0.4623, 0.4155, 0.4623, 0.4169, 0.4561, 0.4169, 0.4623, 0.4155, 0.4669, 0.4159, 0.4668, 0.417, 0.4623, 0.4169, 0.4623, 0.4169, 0.4668, 0.417, 0.4659, 0.4178, 0.4622, 0.418, 0.4561, 0.4169, 0.4623, 0.4169, 0.4622, 0.418, 0.4561, 0.418, 0.4432, 0.4314, 0.4418, 0.4314, 0.4418, 0.4314, 0.4432, 0.4314, 0.4418, 0.4314, 0.4411, 0.4314, 0.4411, 0.4314, 0.4418, 0.4314, 0.4418, 0.4314, 0.4411, 0.4314, 0.4411, 0.4314, 0.4418, 0.4314, 0.4432, 0.4314, 0.4418, 0.4314, 0.4418, 0.4314, 0.4432, 0.4314, 0.4669, 0.418, 0.4623, 0.4185, 0.4623, 0.4184, 0.4668, 0.418, 0.4623, 0.4185, 0.4561, 0.4185, 0.4561, 0.4185, 0.4623, 0.4184, 0.4623, 0.4184, 0.4561, 0.4185, 0.4561, 0.418, 0.4622, 0.418, 0.4668, 0.418, 0.4623, 0.4184, 0.4622, 0.418, 0.4659, 0.4178, 0.4561, 0.4768, 0.4622, 0.4768, 0.4623, 0.4779, 0.4561, 0.4779, 0.4622, 0.4768, 0.4659, 0.4771, 0.4668, 0.4779, 0.4623, 0.4779, 0.4623, 0.4779, 0.4668, 0.4779, 0.4669, 0.4789, 0.4623, 0.4793, 0.4561, 0.4779, 0.4623, 0.4779, 0.4623, 0.4793, 0.4561, 0.4794, 0.4411, 0.4634, 0.4418, 0.4634, 0.4418, 0.4634, 0.4411, 0.4634, 0.4418, 0.4634, 0.4432, 0.4634, 0.4432, 0.4634, 0.4418, 0.4634, 0.4418, 0.4634, 0.4432, 0.4634, 0.4432, 0.4634, 0.4418, 0.4634, 0.4411, 0.4634, 0.4418, 0.4634, 0.4418, 0.4634, 0.4411, 0.4634, 0.4561, 0.4763, 0.4623, 0.4763, 0.4623, 0.4764, 0.4561, 0.4763, 0.4623, 0.4763, 0.4669, 0.4768, 0.4668, 0.4768, 0.4623, 0.4764, 0.4623, 0.4764, 0.4668, 0.4768, 0.4659, 0.4771, 0.4622, 0.4768, 0.4561, 0.4763, 0.4623, 0.4764, 0.4622, 0.4768, 0.4561, 0.4768, 0.4594, 0.4347, 0.4626, 0.434, 0.4626, 0.4379, 0.4586, 0.4379, 0.4626, 0.434, 0.4659, 0.4347, 0.4666, 0.4379, 0.4626, 0.4379, 0.4626, 0.4379, 0.4666, 0.4379, 0.4659, 0.4412, 0.4626, 0.4419, 0.4586, 0.4379, 0.4626, 0.4379, 0.4626, 0.4419, 0.4594, 0.4412, 0.4583, 0.4423, 0.4566, 0.4379, 0.4569, 0.4379, 0.4585, 0.4421, 0.4566, 0.4379, 0.4583, 0.4336, 0.4585, 0.4338, 0.4569, 0.4379, 0.4569, 0.4379, 0.4585, 0.4338, 0.4594, 0.4347, 0.4586, 0.4379, 0.4585, 0.4421, 0.4569, 0.4379, 0.4586, 0.4379, 0.4594, 0.4412, 0.4669, 0.4336, 0.4686, 0.4379, 0.4683, 0.4379, 0.4668, 0.4338, 0.4686, 0.4379, 0.4669, 0.4423, 0.4668, 0.4421, 0.4683, 0.4379, 0.4683, 0.4379, 0.4668, 0.4421, 0.4659, 0.4412, 0.4666, 0.4379, 0.4668, 0.4338, 0.4683, 0.4379, 0.4666, 0.4379, 0.4659, 0.4347, 0.4583, 0.4336, 0.4626, 0.432, 0.4626, 0.4322, 0.4585, 0.4338, 0.4626, 0.432, 0.4669, 0.4336, 0.4668, 0.4338, 0.4626, 0.4322, 0.4626, 0.4322, 0.4668, 0.4338, 0.4659, 0.4347, 0.4626, 0.434, 0.4585, 0.4338, 0.4626, 0.4322, 0.4626, 0.434, 0.4594, 0.4347, 0.4594, 0.4536, 0.4626, 0.4528, 0.4626, 0.4568, 0.4586, 0.4568, 0.4626, 0.4528, 0.4659, 0.4536, 0.4666, 0.4568, 0.4626, 0.4568, 0.4626, 0.4568, 0.4666, 0.4568, 0.4659, 0.4601, 0.4626, 0.4608, 0.4586, 0.4568, 0.4626, 0.4568, 0.4626, 0.4608, 0.4594, 0.4601, 0.4669, 0.4525, 0.4686, 0.4568, 0.4683, 0.4568, 0.4668, 0.4527, 0.4686, 0.4568, 0.4669, 0.4612, 0.4668, 0.461, 0.4683, 0.4568, 0.4683, 0.4568, 0.4668, 0.461, 0.4659, 0.4601, 0.4666, 0.4568, 0.4668, 0.4527, 0.4683, 0.4568, 0.4666, 0.4568, 0.4659, 0.4536, 0.4583, 0.4525, 0.4626, 0.4508, 0.4626, 0.4511, 0.4585, 0.4527, 0.4626, 0.4508, 0.4669, 0.4525, 0.4668, 0.4527, 0.4626, 0.4511, 0.4626, 0.4511, 0.4668, 0.4527, 0.4659, 0.4536, 0.4626, 0.4528, 0.4585, 0.4527, 0.4626, 0.4511, 0.4626, 0.4528, 0.4594, 0.4536, 0.4669, 0.4612, 0.4626, 0.4629, 0.4626, 0.4626, 0.4668, 0.461, 0.4626, 0.4629, 0.4583, 0.4612, 0.4585, 0.461, 0.4626, 0.4626, 0.4626, 0.4626, 0.4585, 0.461, 0.4594, 0.4601, 0.4626, 0.4608, 0.4668, 0.461, 0.4626, 0.4626, 0.4626, 0.4608, 0.4659, 0.4601, 0.3478, 0.6035, 0.3502, 0.6035, 0.3502, 0.6055, 0.3478, 0.6055, 0.3502, 0.6035, 0.3526, 0.6035, 0.3526, 0.6055, 0.3502, 0.6055, 0.3502, 0.6055, 0.3526, 0.6055, 0.3526, 0.6088, 0.3502, 0.6088, 0.3478, 0.6055, 0.3502, 0.6055, 0.3502, 0.6088, 0.3478, 0.6088, 0.3478, 0.657, 0.3502, 0.657, 0.3502, 0.664, 0.3478, 0.664, 0.3502, 0.657, 0.3526, 0.657, 0.3526, 0.664, 0.3502, 0.664, 0.3502, 0.664, 0.3526, 0.664, 0.3526, 0.6696, 0.3502, 0.6696, 0.3478, 0.664, 0.3502, 0.664, 0.3502, 0.6696, 0.3478, 0.6696, 0.4527, 0.8563, 0.4475, 0.8563, 0.4475, 0.8533, 0.4527, 0.8533, 0.4475, 0.8563, 0.4423, 0.8563, 0.4423, 0.8533, 0.4475, 0.8533, 0.4475, 0.8533, 0.4423, 0.8533, 0.4423, 0.8503, 0.4475, 0.8503, 0.4527, 0.8533, 0.4475, 0.8533, 0.4475, 0.8503, 0.4527, 0.8503, 0.3478, 0.6214, 0.3502, 0.6214, 0.3502, 0.6285, 0.3478, 0.6285, 0.3502, 0.6214, 0.3526, 0.6214, 0.3526, 0.6285, 0.3502, 0.6285, 0.3502, 0.6285, 0.3526, 0.6285, 0.3526, 0.6345, 0.3502, 0.6345, 0.3478, 0.6285, 0.3502, 0.6285, 0.3502, 0.6345, 0.3478, 0.6345, 0.3478, 0.6696, 0.3502, 0.6696, 0.3502, 0.6729, 0.3478, 0.6729, 0.3502, 0.6696, 0.3526, 0.6696, 0.3526, 0.6729, 0.3502, 0.6729, 0.3502, 0.6729, 0.3526, 0.6729, 0.3526, 0.6748, 0.3502, 0.6748, 0.3478, 0.6729, 0.3502, 0.6729, 0.3502, 0.6748, 0.3478, 0.6748, 0.3478, 0.6437, 0.3502, 0.6437, 0.3502, 0.6499, 0.3478, 0.6499, 0.3502, 0.6437, 0.3526, 0.6437, 0.3526, 0.6499, 0.3502, 0.6499, 0.3502, 0.6499, 0.3526, 0.6499, 0.3526, 0.657, 0.3502, 0.657, 0.3478, 0.6499, 0.3502, 0.6499, 0.3502, 0.657, 0.3478, 0.657, 0.3478, 0.6088, 0.3502, 0.6088, 0.3502, 0.6144, 0.3478, 0.6144, 0.3502, 0.6088, 0.3526, 0.6088, 0.3526, 0.6144, 0.3502, 0.6144, 0.3502, 0.6144, 0.3526, 0.6144, 0.3526, 0.6214, 0.3502, 0.6214, 0.3478, 0.6144, 0.3502, 0.6144, 0.3502, 0.6214, 0.3478, 0.6214, 0.344, 0.6253, 0.344, 0.6289, 0.3494, 0.6289, 0.3494, 0.6253, 0.4423, 0.8372, 0.4423, 0.8418, 0.4477, 0.8416, 0.4476, 0.8372, 0.4476, 0.8372, 0.4477, 0.8416, 0.4544, 0.8402, 0.4531, 0.837, 0.3494, 0.6253, 0.3494, 0.6289, 0.3549, 0.6287, 0.3547, 0.6253, 0.344, 0.648, 0.344, 0.6519, 0.3494, 0.652, 0.3493, 0.648, 0.4423, 0.8603, 0.4423, 0.8649, 0.4477, 0.865, 0.4476, 0.8603, 0.4476, 0.8603, 0.4477, 0.865, 0.4544, 0.8665, 0.4528, 0.8604, 0.3493, 0.648, 0.3494, 0.652, 0.3546, 0.6521, 0.3545, 0.648, 0.03213, 0.3602, 0.03213, 0.3657, 0.03714, 0.3657, 0.03714, 0.3602, 0.03213, 0.3657, 0.03213, 0.3721, 0.03714, 0.3721, 0.03714, 0.3657, 0.03714, 0.3657, 0.03714, 0.3721, 0.04337, 0.3721, 0.04337, 0.3657, 0.03714, 0.3602, 0.03714, 0.3657, 0.04337, 0.3657, 0.04337, 0.3602, 0.3628, 0.648, 0.3628, 0.6519, 0.365, 0.6519, 0.365, 0.648, 0.461, 0.8603, 0.461, 0.8649, 0.4632, 0.8649, 0.4632, 0.8603, 0.4632, 0.8603, 0.4632, 0.8649, 0.4645, 0.8649, 0.4645, 0.8603, 0.365, 0.648, 0.365, 0.6519, 0.3663, 0.6519, 0.3663, 0.648, 0.4423, 0.8731, 0.4423, 0.8752, 0.4476, 0.8752, 0.4476, 0.8731, 0.4423, 0.8752, 0.4423, 0.8765, 0.4476, 0.8765, 0.4476, 0.8752, 0.4476, 0.8752, 0.4476, 0.8765, 0.4529, 0.8765, 0.4529, 0.8752, 0.4476, 0.8731, 0.4476, 0.8752, 0.4529, 0.8752, 0.4529, 0.8731, 0.4669, 0.4768, 0.4669, 0.4768, 0.4688, 0.4778, 0.4688, 0.4778, 0.4669, 0.4768, 0.4669, 0.4768, 0.4686, 0.4778, 0.4688, 0.4778, 0.4688, 0.4778, 0.4686, 0.4778, 0.4669, 0.4789, 0.4689, 0.4784, 0.4688, 0.4778, 0.4688, 0.4778, 0.4689, 0.4784, 0.4691, 0.4784, 0.4583, 0.4612, 0.4583, 0.4612, 0.4566, 0.4568, 0.4566, 0.4568, 0.4583, 0.4612, 0.4583, 0.4612, 0.4566, 0.4568, 0.4566, 0.4568, 0.4566, 0.4568, 0.4566, 0.4568, 0.4583, 0.4525, 0.4583, 0.4525, 0.4566, 0.4568, 0.4566, 0.4568, 0.4583, 0.4525, 0.4583, 0.4525, 0.4443, 0.5233, 0.4443, 0.5297, 0.4508, 0.5297, 0.4508, 0.5233, 0.4443, 0.5297, 0.4443, 0.5361, 0.4508, 0.5361, 0.4508, 0.5297, 0.3508, 0.636, 0.3508, 0.6425, 0.3573, 0.6425, 0.3573, 0.636, 0.3508, 0.6296, 0.3508, 0.636, 0.3573, 0.636, 0.3573, 0.6296, 0.3573, 0.6613, 0.3573, 0.6584, 0.3508, 0.6584, 0.3508, 0.6613, 0.3573, 0.6584, 0.3573, 0.6555, 0.3508, 0.6555, 0.3508, 0.6584, 0.4508, 0.5521, 0.4508, 0.5492, 0.4443, 0.5492, 0.4443, 0.5521, 0.4508, 0.555, 0.4508, 0.5521, 0.4443, 0.5521, 0.4443, 0.555, 0.4423, 0.8418, 0.4423, 0.8464, 0.4476, 0.8463, 0.4477, 0.8416, 0.344, 0.638, 0.344, 0.642, 0.3493, 0.642, 0.3494, 0.638, 0.3494, 0.638, 0.3493, 0.642, 0.3545, 0.642, 0.3546, 0.6379, 0.4477, 0.8416, 0.4476, 0.8463, 0.4528, 0.8462, 0.4544, 0.8402, 0.03213, 0.3401, 0.03213, 0.3465, 0.03714, 0.3465, 0.03714, 0.3401, 0.03213, 0.3465, 0.03213, 0.352, 0.03714, 0.352, 0.03714, 0.3465, 0.03714, 0.3465, 0.03714, 0.352, 0.04337, 0.352, 0.04337, 0.3465, 0.03714, 0.3401, 0.03714, 0.3465, 0.04337, 0.3465, 0.04337, 0.3401, 0.461, 0.8418, 0.461, 0.8464, 0.4632, 0.8464, 0.4632, 0.8418, 0.3628, 0.638, 0.3628, 0.642, 0.365, 0.642, 0.365, 0.638, 0.365, 0.638, 0.365, 0.642, 0.3663, 0.642, 0.3663, 0.638, 0.4632, 0.8418, 0.4632, 0.8464, 0.4645, 0.8464, 0.4645, 0.8418, 0.4669, 0.4423, 0.4669, 0.4423, 0.4626, 0.4439, 0.4626, 0.4439, 0.4669, 0.4423, 0.4669, 0.4423, 0.4626, 0.4439, 0.4626, 0.4439, 0.4626, 0.4439, 0.4626, 0.4439, 0.4583, 0.4423, 0.4583, 0.4423, 0.4626, 0.4439, 0.4626, 0.4439, 0.4583, 0.4423, 0.4583, 0.4423, 0.3526, 0.6437, 0.3526, 0.6391, 0.3502, 0.6391, 0.3502, 0.6437, 0.3526, 0.6391, 0.3526, 0.6345, 0.3502, 0.6345, 0.3502, 0.6391, 0.3502, 0.6391, 0.3502, 0.6345, 0.3478, 0.6345, 0.3478, 0.6391, 0.3502, 0.6437, 0.3502, 0.6391, 0.3478, 0.6391, 0.3478, 0.6437, 0.04337, 0.3602, 0.04337, 0.3561, 0.03714, 0.3561, 0.03714, 0.3602, 0.04337, 0.3561, 0.04337, 0.352, 0.03714, 0.352, 0.03714, 0.3561, 0.03714, 0.3561, 0.03714, 0.352, 0.03213, 0.352, 0.03213, 0.3561, 0.03714, 0.3602, 0.03714, 0.3561, 0.03213, 0.3561, 0.03213, 0.3602, 0.4645, 0.8563, 0.4645, 0.8533, 0.4632, 0.8533, 0.4632, 0.8563, 0.4645, 0.8533, 0.4645, 0.8503, 0.4632, 0.8503, 0.4632, 0.8533, 0.4632, 0.8533, 0.4632, 0.8503, 0.461, 0.8503, 0.461, 0.8533, 0.4632, 0.8563, 0.4632, 0.8533, 0.461, 0.8533, 0.461, 0.8563, 0.03213, 0.3602, 0.03213, 0.3561, 0.02914, 0.3561, 0.02914, 0.3602, 0.03213, 0.3561, 0.03213, 0.352, 0.02914, 0.352, 0.02914, 0.3561, 0.02914, 0.3561, 0.02914, 0.352, 0.02738, 0.352, 0.02738, 0.3561, 0.02914, 0.3602, 0.02914, 0.3561, 0.02738, 0.3561, 0.02738, 0.3602, 0.4544, 0.8402, 0.4528, 0.8462, 0.4574, 0.8463, 0.4576, 0.8416, 0.3546, 0.6379, 0.3545, 0.642, 0.3592, 0.642, 0.3592, 0.638, 0.3592, 0.638, 0.3592, 0.642, 0.3628, 0.642, 0.3628, 0.638, 0.3594, 0.6332, 0.3592, 0.638, 0.3628, 0.638, 0.3628, 0.6334, 0.02738, 0.3401, 0.02738, 0.3465, 0.02914, 0.3465, 0.02914, 0.3401, 0.02738, 0.3465, 0.02738, 0.352, 0.02914, 0.352, 0.02914, 0.3465, 0.02914, 0.3465, 0.02914, 0.352, 0.03213, 0.352, 0.03213, 0.3465, 0.02914, 0.3401, 0.02914, 0.3465, 0.03213, 0.3465, 0.03213, 0.3401, 0.3628, 0.648, 0.3628, 0.645, 0.3592, 0.645, 0.3592, 0.648, 0.3628, 0.645, 0.3628, 0.642, 0.3592, 0.642, 0.3592, 0.645, 0.4574, 0.8533, 0.4574, 0.8503, 0.4527, 0.8503, 0.4527, 0.8533, 0.4574, 0.8563, 0.4574, 0.8533, 0.4527, 0.8533, 0.4527, 0.8563, 0.4432, 0.4314, 0.4432, 0.4314, 0.4418, 0.4314, 0.4418, 0.4314, 0.4432, 0.4314, 0.4432, 0.4314, 0.4418, 0.4314, 0.4418, 0.4314, 0.4418, 0.4314, 0.4418, 0.4314, 0.4411, 0.4314, 0.4411, 0.4314, 0.4418, 0.4314, 0.4418, 0.4314, 0.4411, 0.4314, 0.4411, 0.4314, 0.4443, 0.5681, 0.4443, 0.5746, 0.4508, 0.5746, 0.4508, 0.5681, 0.4443, 0.5746, 0.4443, 0.581, 0.4508, 0.581, 0.4508, 0.5746, 0.3508, 0.6809, 0.3508, 0.6873, 0.3573, 0.6873, 0.3573, 0.6809, 0.3508, 0.6744, 0.3508, 0.6809, 0.3573, 0.6809, 0.3573, 0.6744, 0.4423, 0.8649, 0.4423, 0.8694, 0.4476, 0.8695, 0.4477, 0.865, 0.344, 0.6611, 0.344, 0.6647, 0.3494, 0.6647, 0.3494, 0.6611, 0.3494, 0.6611, 0.3494, 0.6647, 0.3547, 0.6647, 0.3549, 0.6613, 0.4477, 0.865, 0.4476, 0.8695, 0.4531, 0.8696, 0.4544, 0.8665, 0.3545, 0.648, 0.3546, 0.6521, 0.3592, 0.652, 0.3592, 0.648, 0.4528, 0.8604, 0.4544, 0.8665, 0.4576, 0.8651, 0.4574, 0.8603, 0.3592, 0.652, 0.3594, 0.6568, 0.3628, 0.6566, 0.3628, 0.6519, 0.3592, 0.648, 0.3592, 0.652, 0.3628, 0.6519, 0.3628, 0.648, 0.02738, 0.3602, 0.02738, 0.3657, 0.02914, 0.3657, 0.02914, 0.3602, 0.02738, 0.3657, 0.02738, 0.3721, 0.02914, 0.3721, 0.02914, 0.3657, 0.02914, 0.3657, 0.02914, 0.3721, 0.03213, 0.3721, 0.03213, 0.3657, 0.02914, 0.3602, 0.02914, 0.3657, 0.03213, 0.3657, 0.03213, 0.3602, 0.4423, 0.8302, 0.4423, 0.8314, 0.4476, 0.8314, 0.4476, 0.8302, 0.4423, 0.8314, 0.4423, 0.8336, 0.4476, 0.8336, 0.4476, 0.8314, 0.4476, 0.8314, 0.4476, 0.8336, 0.4529, 0.8336, 0.4529, 0.8314, 0.4476, 0.8302, 0.4476, 0.8314, 0.4529, 0.8314, 0.4529, 0.8302, 0.4691, 0.4165, 0.4689, 0.4164, 0.4688, 0.417, 0.4688, 0.417, 0.4689, 0.4164, 0.4669, 0.4159, 0.4686, 0.417, 0.4688, 0.417, 0.5521, 0.8367, 0.5519, 0.8367, 0.5503, 0.8377, 0.5503, 0.8377, 0.4688, 0.417, 0.4688, 0.417, 0.4669, 0.418, 0.4669, 0.418, 0.4691, 0.4165, 0.4691, 0.4165, 0.4688, 0.417, 0.4688, 0.417, 0.4691, 0.4165, 0.4691, 0.4165, 0.4688, 0.417, 0.4688, 0.417, 0.4688, 0.417, 0.4688, 0.417, 0.4669, 0.418, 0.4669, 0.418, 0.4688, 0.417, 0.4688, 0.417, 0.4669, 0.418, 0.4669, 0.418, 0.4669, 0.418, 0.4669, 0.418, 0.4623, 0.4185, 0.4623, 0.4185, 0.4669, 0.418, 0.4669, 0.418, 0.4623, 0.4185, 0.4623, 0.4185, 0.4623, 0.4185, 0.4623, 0.4185, 0.4561, 0.4185, 0.4561, 0.4185, 0.4623, 0.4185, 0.4623, 0.4185, 0.4561, 0.4185, 0.4561, 0.4185, 0.4561, 0.4154, 0.4561, 0.417, 0.4626, 0.417, 0.4626, 0.4154, 0.4561, 0.417, 0.4561, 0.4185, 0.4626, 0.4185, 0.4626, 0.417, 0.4626, 0.417, 0.4626, 0.4185, 0.4691, 0.4185, 0.4691, 0.417, 0.4626, 0.4154, 0.4626, 0.417, 0.4691, 0.417, 0.4691, 0.4154, 0.4432, 0.4314, 0.4432, 0.4314, 0.4418, 0.4314, 0.4418, 0.4314, 0.4432, 0.4314, 0.4432, 0.4314, 0.4418, 0.4314, 0.4418, 0.4314, 0.4418, 0.4314, 0.4418, 0.4314, 0.4411, 0.4314, 0.4411, 0.4314, 0.4418, 0.4314, 0.4418, 0.4314, 0.4411, 0.4314, 0.4411, 0.4314, 0.4669, 0.418, 0.4669, 0.418, 0.4623, 0.4185, 0.4623, 0.4185, 0.4669, 0.418, 0.4669, 0.418, 0.4623, 0.4185, 0.4623, 0.4185, 0.4623, 0.4185, 0.4623, 0.4185, 0.4561, 0.4185, 0.4561, 0.4185, 0.4623, 0.4185, 0.4623, 0.4185, 0.4561, 0.4185, 0.4561, 0.4185, 0.4561, 0.4763, 0.4561, 0.4778, 0.4626, 0.4778, 0.4626, 0.4763, 0.4561, 0.4778, 0.4561, 0.4794, 0.4626, 0.4794, 0.4626, 0.4778, 0.4626, 0.4778, 0.4626, 0.4794, 0.4691, 0.4794, 0.4691, 0.4778, 0.4626, 0.4763, 0.4626, 0.4778, 0.4691, 0.4778, 0.4691, 0.4763, 0.4411, 0.4634, 0.4411, 0.4634, 0.4418, 0.4634, 0.4418, 0.4634, 0.4411, 0.4634, 0.4411, 0.4634, 0.4418, 0.4634, 0.4418, 0.4634, 0.4418, 0.4634, 0.4418, 0.4634, 0.4432, 0.4634, 0.4432, 0.4634, 0.4418, 0.4634, 0.4418, 0.4634, 0.4432, 0.4634, 0.4432, 0.4634, 0.4561, 0.4763, 0.4561, 0.4763, 0.4623, 0.4763, 0.4623, 0.4763, 0.4561, 0.4763, 0.4561, 0.4763, 0.4623, 0.4763, 0.4623, 0.4763, 0.4623, 0.4763, 0.4623, 0.4763, 0.4669, 0.4768, 0.4669, 0.4768, 0.4623, 0.4763, 0.4623, 0.4763, 0.4669, 0.4768, 0.4669, 0.4768, 0.4561, 0.4314, 0.4561, 0.4379, 0.4626, 0.4379, 0.4626, 0.4314, 0.4561, 0.4379, 0.4561, 0.4445, 0.4626, 0.4445, 0.4626, 0.4379, 0.4626, 0.4379, 0.4626, 0.4445, 0.4691, 0.4445, 0.4691, 0.4379, 0.4626, 0.4314, 0.4626, 0.4379, 0.4691, 0.4379, 0.4691, 0.4314, 0.4583, 0.4423, 0.4583, 0.4423, 0.4566, 0.4379, 0.4566, 0.4379, 0.4583, 0.4423, 0.4583, 0.4423, 0.4566, 0.4379, 0.4566, 0.4379, 0.4566, 0.4379, 0.4566, 0.4379, 0.4583, 0.4336, 0.4583, 0.4336, 0.4566, 0.4379, 0.4566, 0.4379, 0.4583, 0.4336, 0.4583, 0.4336, 0.4669, 0.4336, 0.4669, 0.4336, 0.4686, 0.4379, 0.4686, 0.4379, 0.4669, 0.4336, 0.4669, 0.4336, 0.4686, 0.4379, 0.4686, 0.4379, 0.4686, 0.4379, 0.4686, 0.4379, 0.4669, 0.4423, 0.4669, 0.4423, 0.4686, 0.4379, 0.4686, 0.4379, 0.4669, 0.4423, 0.4669, 0.4423, 0.4583, 0.4336, 0.4583, 0.4336, 0.4626, 0.432, 0.4626, 0.432, 0.4583, 0.4336, 0.4583, 0.4336, 0.4626, 0.432, 0.4626, 0.432, 0.4626, 0.432, 0.4626, 0.432, 0.4669, 0.4336, 0.4669, 0.4336, 0.4626, 0.432, 0.4626, 0.432, 0.4669, 0.4336, 0.4669, 0.4336, 0.4561, 0.4503, 0.4561, 0.4568, 0.4626, 0.4568, 0.4626, 0.4503, 0.4561, 0.4568, 0.4561, 0.4634, 0.4626, 0.4634, 0.4626, 0.4568, 0.4626, 0.4568, 0.4626, 0.4634, 0.4691, 0.4634, 0.4691, 0.4568, 0.4626, 0.4503, 0.4626, 0.4568, 0.4691, 0.4568, 0.4691, 0.4503, 0.4669, 0.4525, 0.4669, 0.4525, 0.4686, 0.4568, 0.4686, 0.4568, 0.4669, 0.4525, 0.4669, 0.4525, 0.4686, 0.4568, 0.4686, 0.4568, 0.4686, 0.4568, 0.4686, 0.4568, 0.4669, 0.4612, 0.4669, 0.4612, 0.4686, 0.4568, 0.4686, 0.4568, 0.4669, 0.4612, 0.4669, 0.4612, 0.4583, 0.4525, 0.4583, 0.4525, 0.4626, 0.4508, 0.4626, 0.4508, 0.4583, 0.4525, 0.4583, 0.4525, 0.4626, 0.4508, 0.4626, 0.4508, 0.4626, 0.4508, 0.4626, 0.4508, 0.4669, 0.4525, 0.4669, 0.4525, 0.4626, 0.4508, 0.4626, 0.4508, 0.4669, 0.4525, 0.4669, 0.4525, 0.4669, 0.4612, 0.4669, 0.4612, 0.4626, 0.4629, 0.4626, 0.4629, 0.4669, 0.4612, 0.4669, 0.4612, 0.4626, 0.4629, 0.4626, 0.4629, 0.4626, 0.4629, 0.4626, 0.4629, 0.4583, 0.4612, 0.4583, 0.4612, 0.4626, 0.4629, 0.4626, 0.4629, 0.4583, 0.4612, 0.4583, 0.4612, 0.3478, 0.6035, 0.3478, 0.6055, 0.3502, 0.6055, 0.3502, 0.6035, 0.3478, 0.6055, 0.3478, 0.6088, 0.3502, 0.6088, 0.3502, 0.6055, 0.3502, 0.6055, 0.3502, 0.6088, 0.3526, 0.6088, 0.3526, 0.6055, 0.3502, 0.6035, 0.3502, 0.6055, 0.3526, 0.6055, 0.3526, 0.6035, 0.3478, 0.657, 0.3478, 0.664, 0.3502, 0.664, 0.3502, 0.657, 0.3478, 0.664, 0.3478, 0.6696, 0.3502, 0.6696, 0.3502, 0.664, 0.3502, 0.664, 0.3502, 0.6696, 0.3526, 0.6696, 0.3526, 0.664, 0.3502, 0.657, 0.3502, 0.664, 0.3526, 0.664, 0.3526, 0.657, 0.4527, 0.8563, 0.4527, 0.8533, 0.4475, 0.8533, 0.4475, 0.8563, 0.4527, 0.8533, 0.4527, 0.8503, 0.4475, 0.8503, 0.4475, 0.8533, 0.4475, 0.8533, 0.4475, 0.8503, 0.4423, 0.8503, 0.4423, 0.8533, 0.4475, 0.8563, 0.4475, 0.8533, 0.4423, 0.8533, 0.4423, 0.8563, 0.3478, 0.6214, 0.3478, 0.6285, 0.3502, 0.6285, 0.3502, 0.6214, 0.3478, 0.6285, 0.3478, 0.6345, 0.3502, 0.6345, 0.3502, 0.6285, 0.3502, 0.6285, 0.3502, 0.6345, 0.3526, 0.6345, 0.3526, 0.6285, 0.3502, 0.6214, 0.3502, 0.6285, 0.3526, 0.6285, 0.3526, 0.6214, 0.3478, 0.6696, 0.3478, 0.6729, 0.3502, 0.6729, 0.3502, 0.6696, 0.3478, 0.6729, 0.3478, 0.6748, 0.3502, 0.6748, 0.3502, 0.6729, 0.3502, 0.6729, 0.3502, 0.6748, 0.3526, 0.6748, 0.3526, 0.6729, 0.3502, 0.6696, 0.3502, 0.6729, 0.3526, 0.6729, 0.3526, 0.6696, 0.3478, 0.6437, 0.3478, 0.6499, 0.3502, 0.6499, 0.3502, 0.6437, 0.3478, 0.6499, 0.3478, 0.657, 0.3502, 0.657, 0.3502, 0.6499, 0.3502, 0.6499, 0.3502, 0.657, 0.3526, 0.657, 0.3526, 0.6499, 0.3502, 0.6437, 0.3502, 0.6499, 0.3526, 0.6499, 0.3526, 0.6437, 0.3478, 0.6088, 0.3478, 0.6144, 0.3502, 0.6144, 0.3502, 0.6088, 0.3478, 0.6144, 0.3478, 0.6214, 0.3502, 0.6214, 0.3502, 0.6144, 0.3502, 0.6144, 0.3502, 0.6214, 0.3526, 0.6214, 0.3526, 0.6144, 0.3502, 0.6088, 0.3502, 0.6144, 0.3526, 0.6144, 0.3526, 0.6088])
me_x.materials.append(mat_x)
me_x.use_remesh_fix_poles = True
me_x.use_remesh_preserve_attributes = False
me_x.use_mirror_vertex_groups = False
me_x.update()
arm_x = bpy.data.armatures.new('骨架')  # bones are not reproduced

# ---- objects
ob_x = bpy.data.objects.new('立方体', me_x)
ob_x_1 = bpy.data.objects.new('骨架', arm_x)

# ---- transforms, parenting, visibility, modifiers, constraints
ob_x.parent = ob_x_1
ob_x.location = (0.0, 0.0, 0.0)
ob_x.lineart.crease_threshold = 0.0
_vg = ob_x.vertex_groups.new(name='Root')
for _i, _w in zip([18, 21, 57, 61, 70, 73, 120, 126, 129, 134, 150, 225, 229, 236, 316, 317, 318, 366, 367, 368], [0.06399, 0.0602, 0.1697, 0.1583, 0.0626, 0.05902, 0.1936, 0.1508, 1.0, 0.1406, 0.04791, 0.1946, 0.1504, 0.1404, 0.008526, 0.005448, 0.776, 0.01071, 0.005462, 0.7762]): _vg.add([_i], _w, 'REPLACE')
_vg = ob_x.vertex_groups.new(name='Body_F')
for _i, _w in zip([2, 3, 4, 7, 9, 12, 14, 17, 18, 19, 20, 22, 23, 36, 41, 44, 45, 46, 47, 50, 53, 55, 56, 57, 59, 60, 64, 66, 69, 70, 71, 72, 74, 75, 76, 77, 94, 97, 101, 102, 103, 108, 110, 112, 113, 116, 119, 120, 121, 122, 123, 126, 127, 133, 136, 138, 141, 142, 143, 144, 146, 148, 149, 150, 151, 152, 155, 157, 158, 159, 160, 161, 162, 163, 196, 199, 200, 203, 204, 207, 210, 211, 212, 217, 219, 220, 224, 225, 226, 229, 230, 235, 238, 240, 243, 244, 245, 246, 248, 250, 251, 252, 253, 256, 258, 259, 260, 261, 262, 289, 291, 294, 295, 298, 301, 302, 305, 309, 311, 312, 313, 317, 318, 319, 320, 321, 322, 327, 329, 330, 345, 347, 351, 352, 355, 359, 361, 362, 363, 367, 368, 369, 370, 371, 372, 377, 379, 380, 395, 397, 401], [0.069, 0.2561, 0.07298, 0.09778, 0.01317, 0.6269, 0.6886, 0.5986, 0.194, 0.2815, 0.07303, 0.04364, 0.05678, 0.1895, 0.6938, 0.05757, 0.2469, 0.7869, 0.7232, 0.06661, 0.6905, 0.09698, 0.4029, 0.595, 0.01352, 0.08483, 0.6233, 0.6811, 0.5858, 0.1884, 0.281, 0.07302, 0.04256, 0.02283, 0.04148, 0.05629, 0.1656, 0.8154, 0.6829, 0.3984, 0.09206, 0.7668, 0.01915, 0.2354, 0.1457, 0.7621, 0.4298, 0.0332, 0.1655, 0.5866, 0.8316, 0.5475, 0.1755, 0.05352, 0.7058, 0.2803, 0.6223, 0.005357, 0.3823, 0.08263, 0.1479, 0.4953, 0.6289, 0.1802, 0.05899, 0.5697, 0.01213, 0.6448, 0.03217, 0.05043, 0.05092, 0.1598, 0.1749, 0.2226, 0.233, 0.8122, 0.04688, 0.7104, 0.7767, 0.04807, 0.5157, 0.3907, 0.07862, 0.7649, 0.2328, 0.1169, 0.3494, 0.03172, 0.1616, 0.5461, 0.1746, 0.05356, 0.7044, 0.2574, 0.6197, 0.001935, 0.3821, 0.08263, 0.1478, 0.4937, 0.6231, 0.05905, 0.5554, 0.0121, 0.6309, 0.03168, 0.05022, 0.05022, 0.1727, 0.2179, 0.04594, 0.7038, 0.7736, 0.04046, 0.4828, 0.5251, 0.01785, 0.3453, 0.09555, 0.1519, 0.57, 0.1754, 0.03095, 0.2897, 0.8012, 0.102, 0.1683, 0.7909, 0.2297, 0.1885, 0.6992, 0.008106, 0.4768, 0.5096, 0.01784, 0.303, 0.09111, 0.1357, 0.5693, 0.1754, 0.03054, 0.2865, 0.7995, 0.1019, 0.1675, 0.7886, 0.2287, 0.185, 0.6959, 0.008617, 0.424]): _vg.add([_i], _w, 'REPLACE')
_vg = ob_x.vertex_groups.new(name='Bone.002')
for _i, _w in zip([12, 14, 17, 22, 23, 24, 25, 36, 41, 46, 47, 53, 64, 66, 69, 74, 75, 76, 77, 78, 79, 80, 81, 97, 101, 108, 112, 116, 119, 123, 136, 138, 141, 149, 152, 157, 158, 159, 160, 161, 162, 163, 164, 165, 166, 167, 168, 169, 170, 171, 199, 203, 204, 210, 217, 219, 224, 238, 240, 243, 251, 253, 258, 259, 260, 261, 262, 263, 264, 265, 266, 267, 294, 295, 301, 302, 309, 320, 322, 327, 328, 329, 330, 331, 332, 333, 345, 351, 352, 359, 370, 372, 377, 378, 379, 380, 381, 382, 383, 395, 401], [0.001467, 0.158, 0.2614, 0.9445, 0.9361, 0.994, 0.9954, 0.003715, 0.127, 0.1634, 9.931e-05, 0.2846, 0.001129, 0.1576, 0.2611, 0.9445, 0.9588, 0.9506, 0.9361, 0.994, 0.9981, 0.9988, 0.9954, 0.1222, 0.1267, 0.1676, 0.7307, 0.2021, 0.08907, 0.006571, 0.0006114, 0.06034, 0.3312, 0.007989, 0.2619, 0.1856, 0.9529, 0.9449, 0.9398, 0.8243, 0.7897, 0.7653, 0.9969, 0.9993, 0.9978, 0.9957, 0.9865, 0.9926, 0.9914, 0.9854, 0.05724, 0.0605, 0.1374, 0.07624, 0.1675, 0.7306, 0.08755, 0.0004834, 0.05851, 0.3312, 0.007248, 0.2614, 0.1852, 0.9529, 0.9449, 0.9397, 0.7896, 0.9969, 0.9978, 0.9957, 0.9865, 0.9854, 0.06026, 0.1373, 0.07531, 0.04797, 0.0905, 0.008642, 0.8113, 0.05963, 0.9904, 0.7516, 0.7687, 0.9985, 0.989, 0.9854, 0.2383, 0.08524, 0.04678, 0.08873, 0.008427, 0.8113, 0.05954, 0.9904, 0.7515, 0.7686, 0.9985, 0.989, 0.9854, 0.2382, 0.08403]): _vg.add([_i], _w, 'REPLACE')
_vg = ob_x.vertex_groups.new(name='Body_B')
for _i, _w in zip([0, 1, 5, 7, 9, 13, 15, 16, 19, 20, 21, 37, 40, 42, 43, 48, 49, 51, 52, 55, 56, 59, 60, 61, 65, 67, 68, 71, 72, 73, 95, 96, 100, 105, 106, 107, 109, 110, 111, 114, 115, 117, 120, 122, 127, 133, 134, 137, 139, 140, 143, 144, 145, 146, 148, 150, 151, 153, 154, 155, 156, 177, 178, 179, 197, 198, 201, 202, 205, 208, 209, 214, 215, 216, 218, 221, 222, 225, 230, 235, 236, 239, 241, 242, 245, 246, 247, 248, 250, 252, 254, 255, 256, 257, 271, 272, 290, 292, 293, 296, 299, 300, 303, 304, 305, 306, 313, 317, 318, 319, 321, 323, 324, 325, 326, 335, 336, 346, 347, 349, 350, 353, 354, 355, 356, 363, 367, 368, 369, 371, 373, 374, 375, 376, 385, 386, 396, 397, 399], [0.05963, 0.3187, 0.07815, 0.01942, 0.1042, 0.8726, 0.6931, 0.7425, 0.07377, 0.2781, 0.207, 0.2291, 0.827, 0.05881, 0.2588, 0.9319, 0.7453, 0.08824, 0.2005, 0.01654, 0.08256, 0.09496, 0.3925, 0.624, 0.871, 0.6498, 0.7415, 0.07267, 0.2717, 0.2016, 0.2142, 0.8538, 0.8212, 0.1848, 0.09187, 0.4128, 0.7406, 0.5864, 0.8919, 0.1831, 0.734, 0.2822, 0.04194, 0.022, 0.05642, 0.1811, 0.5739, 0.9186, 0.5397, 0.6109, 0.08119, 0.3743, 0.02062, 0.1449, 0.01736, 0.1725, 0.06273, 0.7682, 0.7978, 0.512, 0.696, 0.02869, 0.05981, 0.02351, 0.2738, 0.8536, 0.05264, 0.8029, 0.6599, 0.8522, 0.05588, 0.1591, 0.1044, 0.4025, 0.7255, 0.1773, 0.2819, 0.04063, 0.05478, 0.1705, 0.5726, 0.9182, 0.4142, 0.6034, 0.08069, 0.3715, 0.01819, 0.1423, 0.01645, 0.05903, 0.7673, 0.7946, 0.4944, 0.6919, 0.0286, 0.05975, 0.2437, 0.04554, 0.7874, 0.6433, 0.8505, 0.04849, 0.1074, 0.1701, 0.5749, 0.8478, 0.0214, 0.1684, 0.03545, 0.0053, 0.104, 0.5464, 0.6338, 0.3189, 0.8644, 0.03939, 0.04993, 0.6462, 0.01422, 0.7512, 0.003728, 0.09247, 0.1553, 0.5678, 0.8425, 0.021, 0.1672, 0.0351, 0.003886, 0.09993, 0.5408, 0.5961, 0.2852, 0.8634, 0.03935, 0.04987, 0.6351, 0.01033, 0.7504]): _vg.add([_i], _w, 'REPLACE')
_vg = ob_x.vertex_groups.new(name='Tail')
for _i, _w in zip([13, 16, 26, 27, 40, 48, 52, 65, 68, 82, 83, 84, 85, 96, 100, 115, 117, 137, 140, 153, 154, 172, 173, 174, 175, 176, 177, 178, 179, 198, 202, 205, 208, 222, 239, 242, 254, 255, 268, 269, 270, 271, 272, 293, 296, 299, 306, 307, 323, 334, 335, 336, 346, 349, 356, 357, 373, 384, 385, 386, 396, 399], [0.01894, 0.228, 0.9945, 0.9922, 0.07118, 0.04425, 0.7926, 0.01895, 0.228, 1.001, 0.9986, 0.9945, 0.9922, 0.09986, 0.07118, 0.2457, 0.7074, 0.05009, 0.03777, 0.1755, 0.1249, 1.002, 1.002, 0.998, 0.9997, 0.997, 0.96, 0.9366, 0.9618, 0.0144, 0.006276, 0.01838, 0.09474, 0.7074, 0.05009, 0.03792, 0.1755, 0.1249, 1.002, 0.998, 0.9997, 0.96, 0.9366, 0.00626, 0.01838, 0.09474, 0.01298, 0.9981, 0.02402, 1.002, 0.9532, 0.9487, 0.03409, 0.2223, 0.01297, 0.9981, 0.02425, 1.002, 0.9532, 0.9487, 0.03412, 0.2223]): _vg.add([_i], _w, 'REPLACE')
_vg = ob_x.vertex_groups.new(name='Arm_R_F')
for _i, _w in zip([1, 2, 3, 4, 6, 7, 8, 9, 10, 11, 12, 14, 17, 18, 19, 20, 21, 28, 29, 36, 38, 39, 41, 47, 56, 57, 60, 64, 71, 72, 102, 103, 104, 105, 108, 110, 112, 113, 119, 120, 121, 122, 123, 124, 125, 126, 127, 128, 130, 132, 133, 134, 135, 136, 138, 141, 142, 143, 144, 145, 146, 147, 148, 149, 150, 151, 152, 155, 157, 162, 180, 184, 185, 186, 187, 196, 199, 200, 201, 203, 204, 206, 207, 210, 229, 230, 238, 245, 246, 248, 250, 302, 303, 305, 309, 310, 311, 312, 313, 314, 315, 316, 317, 318, 319, 320, 321, 325, 327, 330, 338, 339, 340, 345, 347, 348, 351, 363, 367, 369, 370, 377], [0.004477, 0.6974, 0.5885, 0.5334, 0.7896, 0.5511, 0.6954, 0.1269, 0.06069, 0.0543, 0.2245, 0.1227, 0.1085, 0.6703, 0.3135, 0.09095, 0.09017, 0.02652, 0.01107, 0.6166, 0.7002, 0.1001, 0.1341, 0.08659, 0.1273, 0.103, 0.05968, 0.02142, 0.05432, 0.01351, 0.4537, 0.6171, 0.8729, 0.05192, 0.03792, 0.007583, 0.0003871, 0.5976, 0.3775, 0.5187, 0.6391, 0.1162, 0.05391, 0.5053, 0.7108, 0.2185, 0.4442, 0.6566, 0.3043, 0.07989, 0.1141, 0.02198, 0.08794, 0.1308, 0.5694, 0.01295, 0.85, 0.1841, 0.07267, 0.05493, 0.1712, 0.3735, 0.2666, 0.293, 0.1094, 0.2752, 0.1351, 0.03402, 0.1299, 0.004335, 0.00983, 0.1001, 0.1049, 0.1308, 0.1227, 0.6157, 0.04636, 0.6428, 0.1182, 0.1627, 0.05368, 0.32, 0.779, 0.3208, 0.04486, 0.005112, 0.0582, 0.08827, 0.04316, 0.04421, 0.05078, 0.3372, 0.0255, 0.01884, 0.465, 0.325, 0.739, 0.7793, 0.1663, 0.1201, 0.3419, 0.3036, 0.1288, 0.09303, 0.4909, 0.1101, 0.2289, 0.05059, 0.08345, 0.01694, 0.06419, 0.06303, 0.1538, 0.03376, 0.3016, 0.7428, 0.343, 0.08123, 0.07596, 0.003057, 0.003455, 0.008946]): _vg.add([_i], _w, 'REPLACE')
_vg = ob_x.vertex_groups.new(name='Hand_R_F')
for _i, _w in zip([2, 3, 4, 6, 8, 28, 29, 30, 31, 36, 38, 103, 104, 113, 119, 121, 124, 125, 128, 130, 138, 147, 152, 180, 181, 182, 183, 184, 185, 186, 187, 196, 200, 206, 207, 210, 302, 309, 310, 311, 312, 314, 315, 337, 338, 339, 340, 348, 351], [0.212, 0.02797, 0.3712, 0.09264, 0.1756, 0.9561, 0.966, 0.9741, 0.9747, 0.1361, 0.06169, 0.2632, 0.09872, 0.2127, 0.08694, 0.004869, 0.4828, 0.09851, 0.1755, 0.01771, 0.07599, 0.05443, 0.0004063, 0.966, 0.9929, 0.9891, 0.9807, 0.8837, 0.8792, 0.8545, 0.8582, 0.07049, 0.01377, 0.01419, 0.1127, 0.05859, 0.02675, 0.08674, 0.0578, 0.05555, 0.01326, 0.8551, 0.03716, 0.9984, 0.9323, 0.9339, 0.8226, 0.2014, 0.07356]): _vg.add([_i], _w, 'REPLACE')
_vg = ob_x.vertex_groups.new(name='Arm_R_B')
for _i, _w in zip([0, 1, 3, 5, 6, 7, 8, 9, 10, 11, 12, 13, 15, 18, 19, 20, 21, 37, 38, 39, 40, 47, 49, 56, 60, 61, 67, 71, 72, 102, 105, 106, 107, 109, 110, 111, 114, 118, 120, 121, 122, 125, 127, 128, 130, 131, 132, 133, 134, 135, 136, 139, 140, 142, 143, 144, 145, 146, 147, 148, 150, 151, 153, 154, 155, 156, 192, 193, 194, 195, 196, 197, 198, 200, 201, 202, 205, 206, 207, 208, 209, 218, 230, 235, 236, 245, 246, 248, 250, 256, 302, 303, 304, 305, 306, 308, 310, 311, 313, 315, 316, 317, 318, 319, 321, 323, 324, 325, 326, 343, 344, 346, 347, 348, 350, 355, 356, 363, 367, 371, 375], [0.6968, 0.5759, 0.06409, 0.5251, 0.1058, 0.2618, 0.1109, 0.6868, 0.7596, 0.8442, 0.03199, 0.07436, 0.1966, 0.03252, 0.195, 0.4225, 0.6162, 0.6018, 0.1926, 0.8055, 0.07331, 0.001666, 0.09093, 0.1152, 0.1867, 0.08771, 0.03592, 0.05731, 0.08055, 0.05383, 0.6926, 0.5348, 0.4888, 0.1253, 0.1465, 0.02783, 0.585, 0.5068, 0.19, 0.1146, 0.0591, 0.1606, 0.2416, 0.1477, 0.6103, 0.8706, 0.7246, 0.5721, 0.1903, 0.802, 0.01363, 0.3596, 0.2616, 0.09494, 0.1502, 0.2663, 0.8838, 0.3848, 0.505, 0.09206, 0.1847, 0.55, 0.03095, 0.0568, 0.3064, 0.2496, 0.1057, 0.1001, 0.08267, 0.09915, 0.0276, 0.6096, 0.03789, 0.2384, 0.7681, 0.1171, 0.2424, 0.5842, 0.04012, 0.009826, 0.816, 0.06618, 0.0121, 0.03131, 0.03057, 0.08635, 0.1306, 0.07704, 0.01772, 0.06738, 0.004492, 0.7839, 0.7715, 0.2021, 0.06387, 0.07215, 0.5444, 0.08174, 0.07295, 0.5523, 0.6245, 0.2861, 0.02884, 0.113, 0.4797, 0.3172, 0.2777, 0.535, 0.08472, 0.1208, 0.09726, 0.2463, 0.5889, 0.0008782, 0.7864, 0.1055, 0.01258, 0.04412, 0.126, 0.02857, 0.02028]): _vg.add([_i], _w, 'REPLACE')
_vg = ob_x.vertex_groups.new(name='Hand_R_B')
for _i, _w in zip([0, 1, 5, 10, 11, 32, 33, 34, 35, 37, 39, 105, 106, 107, 114, 118, 130, 131, 132, 135, 140, 147, 188, 189, 190, 191, 192, 193, 194, 195, 197, 201, 205, 206, 209, 303, 304, 308, 310, 315, 323, 324, 341, 342, 343, 344, 346, 350], [0.2384, 0.02875, 0.3875, 0.1642, 0.08657, 0.9812, 0.9766, 0.9784, 0.9753, 0.1391, 0.04711, 0.0009464, 0.3647, 0.08045, 0.2096, 0.4891, 0.0194, 0.1032, 0.1768, 0.08071, 0.07263, 0.05191, 0.9849, 0.998, 0.9907, 0.9824, 0.8854, 0.8918, 0.9077, 0.8903, 0.07277, 0.001425, 0.03951, 0.00446, 0.09642, 0.04792, 0.02099, 0.925, 0.06142, 0.02967, 0.08982, 0.02028, 0.9972, 0.9746, 0.865, 0.8896, 0.05159, 0.1699]): _vg.add([_i], _w, 'REPLACE')
_vg = ob_x.vertex_groups.new(name='Arm_L_F')
for _i, _w in zip([12, 19, 20, 43, 44, 45, 47, 50, 54, 55, 56, 57, 58, 59, 60, 62, 63, 64, 66, 69, 70, 71, 72, 73, 94, 98, 99, 101, 110, 122, 123, 126, 127, 136, 143, 144, 146, 148, 150, 199, 211, 212, 213, 214, 217, 219, 220, 224, 225, 226, 227, 228, 229, 230, 231, 232, 234, 235, 236, 237, 238, 240, 243, 244, 245, 246, 247, 248, 249, 250, 251, 252, 253, 256, 258, 262, 277, 278, 279, 280, 289, 291, 292, 294, 295, 297, 298, 301, 313, 317, 319, 327, 352, 353, 355, 359, 360, 361, 362, 363, 364, 365, 366, 367, 368, 369, 370, 371, 375, 377, 380, 389, 390, 395, 397, 398, 401], [0.02116, 0.05391, 0.01295, 0.002521, 0.2207, 0.5816, 0.08623, 0.5591, 0.6159, 0.5384, 0.1264, 0.1023, 0.4789, 0.1242, 0.05914, 0.0607, 0.05291, 0.2236, 0.1133, 0.1112, 0.6704, 0.311, 0.08985, 0.08741, 0.5944, 0.6293, 0.09687, 0.1364, 0.006866, 0.1153, 0.04902, 0.04413, 0.004616, 0.05795, 0.08764, 0.04236, 0.04348, 0.05046, 0.1088, 0.0464, 0.452, 0.4934, 0.09808, 0.05043, 0.03103, 0.001015, 0.5578, 0.4176, 0.5144, 0.6274, 0.1783, 0.5903, 0.2176, 0.439, 0.5332, 0.2663, 0.07537, 0.1123, 0.02019, 0.08535, 0.1302, 0.4981, 0.01401, 0.8235, 0.1827, 0.07193, 0.05484, 0.1696, 0.3202, 0.2646, 0.2622, 0.2689, 0.133, 0.03265, 0.1334, 0.002053, 0.08435, 0.08228, 0.01885, 0.09039, 0.6044, 0.6111, 0.1148, 0.1631, 0.05428, 0.2915, 0.7138, 0.3296, 0.08069, 0.07547, 0.002795, 0.008917, 0.3374, 0.02253, 0.01789, 0.4462, 0.2781, 0.7102, 0.6639, 0.1651, 0.1053, 0.3005, 0.2994, 0.1278, 0.09229, 0.4866, 0.09991, 0.2259, 0.04898, 0.08357, 0.01629, 0.01027, 0.08141, 0.03513, 0.2876, 0.6157, 0.3641]): _vg.add([_i], _w, 'REPLACE')
_vg = ob_x.vertex_groups.new(name='Hand_L_F')
for _i, _w in zip([44, 45, 50, 54, 55, 58, 66, 69, 86, 87, 88, 89, 94, 98, 101, 211, 212, 213, 220, 224, 226, 227, 228, 231, 232, 234, 240, 244, 249, 251, 253, 258, 273, 274, 275, 276, 277, 278, 279, 280, 289, 291, 297, 298, 301, 352, 359, 360, 361, 362, 364, 365, 387, 388, 389, 390, 397, 398, 401], [0.7028, 0.0567, 0.3509, 0.2554, 0.009029, 0.4082, 0.02516, 0.01192, 0.9732, 0.9922, 0.9725, 0.9733, 0.1857, 0.1297, 0.008982, 0.01907, 0.4021, 0.8808, 0.286, 0.1297, 0.03721, 0.8005, 0.2198, 0.2961, 0.08342, 0.008184, 0.1734, 0.02558, 0.114, 0.04858, 0.03497, 0.01819, 0.9864, 0.9967, 0.9907, 0.977, 0.8951, 0.8982, 0.9561, 0.8938, 0.0992, 0.06202, 0.06887, 0.1814, 0.0844, 0.05508, 0.1504, 0.1138, 0.08902, 0.1671, 0.8652, 0.0934, 0.9947, 0.9875, 0.9651, 0.9006, 0.02645, 0.3281, 0.1074]): _vg.add([_i], _w, 'REPLACE')
_vg = ob_x.vertex_groups.new(name='Arm_L_B')
for _i, _w in zip([15, 19, 20, 42, 43, 45, 47, 49, 51, 54, 55, 56, 58, 59, 60, 61, 62, 63, 64, 65, 67, 70, 71, 72, 73, 95, 98, 99, 100, 109, 110, 111, 122, 127, 133, 134, 139, 143, 144, 146, 148, 150, 155, 198, 211, 214, 215, 216, 218, 221, 223, 225, 226, 228, 230, 231, 232, 233, 234, 235, 236, 237, 238, 241, 242, 244, 245, 246, 247, 248, 249, 250, 252, 254, 255, 256, 257, 285, 286, 287, 288, 289, 290, 291, 292, 293, 296, 297, 298, 299, 300, 305, 306, 313, 317, 321, 325, 352, 353, 354, 355, 356, 360, 361, 363, 365, 366, 367, 368, 369, 371, 373, 374, 375, 376, 393, 394, 396, 397, 398, 400], [0.04843, 0.05801, 0.08329, 0.6231, 0.6437, 0.0634, 0.001853, 0.1081, 0.6639, 0.1085, 0.2617, 0.1161, 0.09172, 0.6897, 0.1917, 0.08794, 0.659, 0.7052, 0.03185, 0.07609, 0.2478, 0.02971, 0.1962, 0.4306, 0.619, 0.6695, 0.1899, 0.7684, 0.08432, 0.07731, 0.1571, 0.02566, 0.05947, 0.01298, 0.0344, 0.03084, 0.00494, 0.0872, 0.1345, 0.07841, 0.01838, 0.1864, 0.07224, 0.05213, 0.0534, 0.7166, 0.6479, 0.4906, 0.1522, 0.6781, 0.1233, 0.1888, 0.1142, 0.1537, 0.2425, 0.1406, 0.5574, 0.1589, 0.6433, 0.5814, 0.1909, 0.7408, 0.01372, 0.4922, 0.2922, 0.09324, 0.1512, 0.2726, 0.855, 0.3875, 0.468, 0.09237, 0.5475, 0.04196, 0.06453, 0.3287, 0.2401, 0.08138, 0.0613, 0.06434, 0.09844, 0.02566, 0.6608, 0.2371, 0.7552, 0.1395, 0.2743, 0.5596, 0.03944, 0.01938, 0.7809, 0.1131, 0.02385, 0.04484, 0.1277, 0.03022, 0.02551, 0.003592, 0.7858, 0.7121, 0.2167, 0.07599, 0.4993, 0.08105, 0.07332, 0.5197, 0.6026, 0.2884, 0.02847, 0.113, 0.4816, 0.3478, 0.3273, 0.5709, 0.08201, 0.1112, 0.08111, 0.2746, 0.5767, 0.002336, 0.6905]): _vg.add([_i], _w, 'REPLACE')
_vg = ob_x.vertex_groups.new(name='Hand_L_B')
for _i, _w in zip([42, 43, 51, 62, 63, 90, 91, 92, 93, 95, 99, 214, 215, 216, 221, 223, 232, 233, 234, 237, 242, 247, 249, 257, 281, 282, 283, 284, 285, 286, 287, 288, 290, 292, 296, 297, 300, 353, 354, 358, 360, 365, 373, 374, 391, 392, 393, 394, 396, 400], [0.3128, 0.01579, 0.2368, 0.2516, 0.2152, 0.9865, 0.9864, 0.9731, 0.9792, 0.08681, 0.0773, 0.004988, 0.2375, 0.08967, 0.1222, 0.8667, 0.07523, 0.819, 0.2459, 0.1301, 0.04987, 0.02533, 0.0821, 0.008678, 0.9898, 0.9953, 0.9939, 0.9808, 0.9076, 0.9326, 0.9262, 0.8871, 0.05274, 0.02528, 0.01075, 0.03724, 0.1374, 0.06144, 0.1113, 0.9823, 0.09679, 0.06373, 0.06507, 7.574e-06, 0.9951, 0.9852, 0.871, 0.9063, 0.0202, 0.2673]): _vg.add([_i], _w, 'REPLACE')
_m = ob_x.modifiers.new('骨架', 'ARMATURE')
_m.object = ob_x_1
ob_x_1.location = (0.0, 0.0, 0.0)
ob_x_1.show_in_front = True
ob_x_1.lineart.crease_threshold = 0.0

# ---- collection membership
col_collection.objects.link(ob_x)
col_collection.objects.link(ob_x_1)

# ---- scene / render settings (as saved in the file)
scene.frame_start = 1; scene.frame_end = 30; scene.frame_set(1)
scene.render.engine = 'CYCLES'
scene.render.resolution_x = 100
scene.render.resolution_y = 100
scene.render.film_transparent = True
scene.cycles.use_denoising = False
scene.cycles.samples = 128
scene.cycles.sampling_pattern = 'TABULATED_SOBOL'
scene.cycles.use_adaptive_sampling = False
scene.cycles.use_light_tree = False
scene.view_settings.view_transform = 'Filmic'
bpy.context.view_layer.update()

# ---- added for rendering (the .blend has no active camera and no usable light): camera, sun
cam_auto = bpy.data.cameras.new('AutoCamera')
cam_auto.lens = 50.0
cam_auto.sensor_width = 36.0
cam_auto.clip_end = 1000.0
ob_auto_camera = bpy.data.objects.new('AutoCamera', cam_auto)
scene.collection.objects.link(ob_auto_camera)
ob_auto_camera.location = (5.31985, -6.39962, 4.6775)
ob_auto_camera.rotation_euler = (1.09748, -7.21219e-08, 0.694738)
scene.camera = ob_auto_camera
light_auto_sun = bpy.data.lights.new('AutoSun', 'SUN')
light_auto_sun.energy = 3.0
light_auto_sun.angle = 0.0523599
ob_auto_sun = bpy.data.objects.new('AutoSun', light_auto_sun)
scene.collection.objects.link(ob_auto_sun)
ob_auto_sun.rotation_euler = (0.872665, 0.174533, 0.523599)
bpy.context.view_layer.update()
